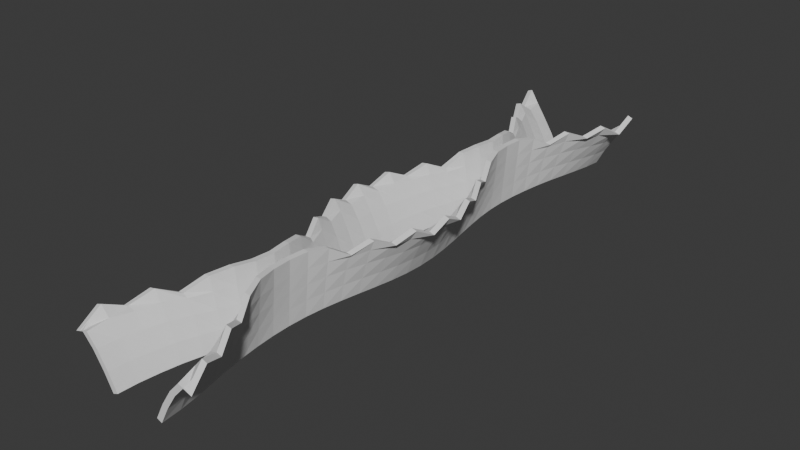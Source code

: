 # Source: steel_grid_floor1.blend  (saved by Blender 4.2.66; exported with 4.5.12 LTS)
import bpy
from mathutils import Matrix  # noqa: F401  (used for matrix-valued properties, if any)

bpy.ops.wm.read_factory_settings(use_empty=True)
scene = bpy.context.scene
scene.name = 'Scene'

# ---- collections
col_collection = bpy.data.collections.new('Collection'); scene.collection.children.link(col_collection)

# ---- world
world_world = bpy.data.worlds.new('World'); scene.world = world_world
world_world.use_nodes = True; world_world.node_tree.nodes.clear()
_N = world_world.node_tree.nodes; _L = world_world.node_tree.links
n0 = _N.new('ShaderNodeOutputWorld'); n0.name = 'World Output'; n0.location = (300, 300)
n1 = _N.new('ShaderNodeBackground'); n1.name = 'Background'; n1.location = (10, 300)
n1.inputs[0].default_value = (0.05088, 0.05088, 0.05088, 1.0)
_L.new(n1.outputs[0], n0.inputs[0])
n0.is_active_output = True
world_world.color = (0.05088, 0.05088, 0.05088)
world_world.sun_shadow_jitter_overblur = 0.0

# ---- meshes
me_cube_001 = bpy.data.meshes.new('Cube.001')
me_cube_001.from_pydata([(-0.009426, -0.0127, -0.01039), (-0.02204, -0.0127, 0.003281), (-0.009426, 0.0127, -0.01034), (-0.02204, 0.0127, 0.01006), (-0.007725, -0.0127, -0.009701), (-0.02034, -0.0127, 0.003968), (-0.007725, 0.0127, -0.009648), (-0.02034, 0.0127, 0.01075), (-0.008176, 7.229e-20, -0.01075), (-0.01878, -3.799e-18, 0.008797), (-0.006435, 2.168e-19, -0.01018), (-0.01701, 5.421e-19, 0.009374), (-0.003926, 0.00635, 0.01131), (-0.0004399, 0.00635, -0.0102), (-0.002307, 0.00635, -0.01024), (-0.001994, 0.00635, 0.01136), (-0.002307, -0.00635, -0.01019), (-0.001994, -0.00635, 0.01141), (-0.003926, -0.00635, 0.01136), (-0.0004399, -0.00635, -0.01015), (-0.01197, 0.009525, 0.00977), (-0.003736, 0.009525, -0.009535), (-0.005538, 0.009525, -0.009818), (-0.01007, 0.009525, 0.01005), (-0.005445, 0.003175, -0.01015), (-0.009901, 0.003175, 0.009654), (-0.01178, 0.003175, 0.009366), (-0.003643, 0.003175, -0.009861), (-0.005538, -0.009525, -0.009749), (-0.01007, -0.009525, 0.007313), (-0.01197, -0.009525, 0.007022), (-0.003736, -0.009525, -0.009466), (-0.01178, -0.003175, 0.009366), (-0.003643, -0.003175, -0.009861), (-0.005445, -0.003175, -0.01015), (-0.009901, -0.003175, 0.009654), (-0.0186, 0.01111, 0.009407), (-0.006361, 0.01111, -0.009338), (-0.008106, 0.01111, -0.009883), (-0.01681, 0.01111, 0.009956), (-0.003155, 0.007938, -0.01018), (-0.004076, 0.007938, 0.01031), (-0.006005, 0.007938, 0.01021), (-0.001306, 0.007938, -0.01008), (-0.006464, 0.004763, 0.01047), (-0.001489, 0.004763, -0.009968), (-0.003335, 0.004763, -0.01008), (-0.004539, 0.004763, 0.01059), (-0.003335, -0.004763, -0.01006), (-0.004539, -0.004763, 0.0106), (-0.006464, -0.004763, 0.01049), (-0.001489, -0.004763, -0.009951), (-0.01678, -0.001588, 0.009096), (-0.005638, -0.001588, -0.01003), (-0.007397, -0.001588, -0.01051), (-0.01497, -0.001588, 0.009581), (-0.006005, -0.007938, 0.0118), (-0.001306, -0.007938, -0.01002), (-0.003155, -0.007938, -0.01011), (-0.004076, -0.007938, 0.0119), (-0.008106, -0.01111, -0.009987), (-0.01681, -0.01111, 0.006823), (-0.0186, -0.01111, 0.006267), (-0.006361, -0.01111, -0.009442), (-0.007397, 0.001588, -0.01051), (-0.01497, 0.001588, 0.009581), (-0.01678, 0.001588, 0.009096), (-0.005638, 0.001588, -0.01003), (-0.01573, -0.0127, 0.0004501), (-0.01573, 0.0127, 0.0005028), (-0.01403, 0.0127, 0.001192), (-0.01403, -0.0127, 0.001139), (-0.01172, 3.686e-18, 0.001137), (-0.01348, -1.54e-18, 0.0005675), (-0.001217, 0.00635, 0.000577), (-0.003117, 0.00635, 0.0005299), (-0.003117, -0.00635, 0.0005839), (-0.001217, -0.00635, 0.0006308), (-0.006905, 0.009525, 0.001684), (-0.008753, 0.009525, 0.001399), (-0.008613, 0.003175, 0.001019), (-0.006772, 0.003175, 0.00131), (-0.008753, -0.009525, 0.00147), (-0.006905, -0.009525, 0.001756), (-0.006772, -0.003175, 0.00131), (-0.008613, -0.003175, 0.001019), (-0.01159, 0.01111, 0.001807), (-0.01335, 0.01111, 0.00126), (-0.00458, 0.007938, 0.0007808), (-0.002691, 0.007938, 0.0008806), (-0.003014, 0.004763, 0.0009573), (-0.004899, 0.004763, 0.0008403), (-0.004899, -0.004763, 0.0008567), (-0.003014, -0.004763, 0.0009732), (-0.0103, -0.001588, 0.001266), (-0.01209, -0.001588, 0.0007812), (-0.002691, -0.007938, 0.0009437), (-0.00458, -0.007938, 0.0008438), (-0.01335, -0.01111, 0.001155), (-0.01159, -0.01111, 0.001703), (-0.01209, 0.001588, 0.0007812), (-0.0103, 0.001588, 0.001266), (-0.0123, 0.0127, -0.004835), (-0.0106, 0.0127, -0.004147), (-0.0106, -0.0127, -0.0042), (-0.008846, 5.421e-19, -0.004464), (-0.01059, 6.753e-19, -0.005031), (-0.0007943, 0.00635, -0.004728), (-0.002676, 0.00635, -0.004773), (-0.002676, -0.00635, -0.004719), (-0.0007943, -0.00635, -0.004674), (-0.005182, 0.009525, -0.003863), (-0.007004, 0.009525, -0.004148), (-0.00689, 0.003175, -0.004501), (-0.00507, 0.003175, -0.004211), (-0.007004, -0.009525, -0.004078), (-0.005182, -0.009525, -0.003792), (-0.00507, -0.003175, -0.004211), (-0.00689, -0.003175, -0.004501), (-0.008745, 0.01111, -0.003702), (-0.0105, 0.01111, -0.004249), (-0.003805, 0.007938, -0.004621), (-0.001937, 0.007938, -0.004522), (-0.002185, 0.004763, -0.004427), (-0.004049, 0.004763, -0.004542), (-0.004049, -0.004763, -0.004526), (-0.002185, -0.004763, -0.004411), (-0.007765, -0.001588, -0.004324), (-0.009536, -0.001588, -0.004807), (-0.001937, -0.007938, -0.00446), (-0.003805, -0.007938, -0.004558), (-0.0105, -0.01111, -0.004354), (-0.008745, -0.01111, -0.003806), (-0.009536, 0.001588, -0.004807), (-0.007765, 0.001588, -0.004324), (-0.0123, -0.0127, -0.004889), (-0.01916, -0.0127, 0.004206), (-0.01916, 0.0127, 0.00559), (-0.01746, 0.0127, 0.006279), (-0.01746, -0.0127, 0.004895), (-0.0146, 6.505e-19, 0.00613), (-0.01636, -6.101e-19, 0.005557), (-0.001639, 0.00635, 0.005882), (-0.003557, 0.00635, 0.005833), (-0.003557, -0.00635, 0.005888), (-0.001639, -0.00635, 0.005937), (-0.008629, 0.009525, 0.006671), (-0.0105, 0.009525, 0.006387), (-0.01034, 0.003175, 0.005988), (-0.008474, 0.003175, 0.006277), (-0.0105, -0.009525, 0.005902), (-0.008629, -0.009525, 0.006188), (-0.008474, -0.003175, 0.006277), (-0.01034, -0.003175, 0.005988), (-0.01443, 0.01111, 0.00673), (-0.01621, 0.01111, 0.006184), (-0.005355, 0.007938, 0.005879), (-0.003444, 0.007938, 0.005979), (-0.003844, 0.004763, 0.006087), (-0.00575, 0.004763, 0.005969), (-0.00575, -0.004763, 0.005985), (-0.003844, -0.004763, 0.006102), (-0.01284, -0.001588, 0.006272), (-0.01464, -0.001588, 0.005788), (-0.003444, -0.007938, 0.006346), (-0.005355, -0.007938, 0.006246), (-0.01621, -0.01111, 0.005478), (-0.01443, -0.01111, 0.006027), (-0.01464, 0.001588, 0.005788), (-0.01284, 0.001588, 0.006272), (-0.0209, 0.01191, 0.00567), (-0.007272, 0.01191, -0.00949), (-0.008991, 0.01191, -0.01013), (-0.01917, 0.01191, 0.00632), (-0.01322, 0.01191, 0.001486), (-0.01494, 0.01191, 0.0008415), (-0.01171, 0.01191, -0.004573), (-0.009985, 0.01191, -0.003929), (-0.01645, 0.01191, 0.005693), (-0.01818, 0.01191, 0.005048), (-0.006895, 0.01032, -0.009833), (-0.01361, 0.01032, 0.007218), (-0.01546, 0.01032, 0.006791), (-0.005122, 0.01032, -0.009418), (-0.01118, 0.01032, 0.001404), (-0.009367, 0.01032, 0.001821), (-0.007058, 0.01032, -0.003738), (-0.008848, 0.01032, -0.004155), (-0.01351, 0.01032, 0.005814), (-0.01168, 0.01032, 0.006232), (-0.008656, 0.008731, 0.006739), (-0.002398, 0.008731, -0.009808), (-0.004226, 0.008731, -0.009981), (-0.006737, 0.008731, 0.006917), (-0.004568, 0.008731, 0.001302), (-0.006441, 0.008731, 0.001125), (-0.005237, 0.008731, -0.004359), (-0.003388, 0.008731, -0.004184), (-0.005748, 0.008731, 0.005701), (-0.007646, 0.008731, 0.005525), (-0.002487, 0.007144, -0.01027), (-0.002435, 0.007144, 0.01144), (-0.004366, 0.007144, 0.01138), (-0.000623, 0.007144, -0.01022), (-0.003426, 0.007144, 0.000557), (-0.001529, 0.007144, 0.0006142), (-0.001036, 0.007144, -0.004719), (-0.002915, 0.007144, -0.004775), (-0.003938, 0.007144, 0.005888), (-0.002021, 0.007144, 0.005947), (-0.004683, 0.005556, 0.01147), (-0.0007554, 0.005556, -0.01009), (-0.002616, 0.005556, -0.01016), (-0.002752, 0.005556, 0.01154), (-0.001754, 0.005556, 0.0007243), (-0.00365, 0.005556, 0.0006574), (-0.003088, 0.005556, -0.004666), (-0.001211, 0.005556, -0.004602), (-0.002296, 0.005556, 0.006051), (-0.004212, 0.005556, 0.005982), (-0.004331, 0.003969, -0.01007), (-0.007052, 0.003969, 0.006718), (-0.008959, 0.003969, 0.006521), (-0.002505, 0.003969, -0.009879), (-0.006645, 0.003969, 0.0009825), (-0.004779, 0.003969, 0.001177), (-0.003542, 0.003969, -0.00428), (-0.005387, 0.003969, -0.004473), (-0.007904, 0.003969, 0.005351), (-0.006015, 0.003969, 0.005545), (-0.01451, 0.002381, 0.006308), (-0.004737, 0.002381, -0.00992), (-0.006516, 0.002381, -0.01031), (-0.01267, 0.002381, 0.006705), (-0.008703, 0.002381, 0.001332), (-0.01051, 0.002381, 0.0009386), (-0.00834, 0.002381, -0.004627), (-0.006546, 0.002381, -0.004234), (-0.01086, 0.002381, 0.005742), (-0.01269, 0.002381, 0.005349), (-0.007975, 0.0007938, -0.01068), (-0.01648, 0.0007938, 0.006331), (-0.01826, 0.0007938, 0.005778), (-0.006229, 0.0007938, -0.01014), (-0.01312, 0.0007938, 0.0006299), (-0.01135, 0.0007938, 0.001177), (-0.008567, 0.0007938, -0.004422), (-0.01032, 0.0007938, -0.004967), (-0.01592, 0.0007938, 0.005012), (-0.01414, 0.0007938, 0.005562), (-0.01826, -0.0007938, 0.005778), (-0.006229, -0.0007938, -0.01014), (-0.007975, -0.0007938, -0.01068), (-0.01648, -0.0007938, 0.006331), (-0.01135, -0.0007938, 0.001177), (-0.01312, -0.0007938, 0.0006299), (-0.01032, -0.0007938, -0.004967), (-0.008567, -0.0007938, -0.004422), (-0.01414, -0.0007938, 0.005562), (-0.01592, -0.0007938, 0.005012), (-0.006516, -0.002381, -0.01031), (-0.01267, -0.002381, 0.006705), (-0.01451, -0.002381, 0.006308), (-0.004737, -0.002381, -0.00992), (-0.01051, -0.002381, 0.0009386), (-0.008703, -0.002381, 0.001332), (-0.006546, -0.002381, -0.004234), (-0.00834, -0.002381, -0.004627), (-0.01269, -0.002381, 0.005349), (-0.01086, -0.002381, 0.005742), (-0.008959, -0.003969, 0.006524), (-0.002505, -0.003969, -0.009876), (-0.004331, -0.003969, -0.01007), (-0.007052, -0.003969, 0.00672), (-0.004779, -0.003969, 0.001179), (-0.006645, -0.003969, 0.000985), (-0.005387, -0.003969, -0.004471), (-0.003542, -0.003969, -0.004277), (-0.006015, -0.003969, 0.005547), (-0.007904, -0.003969, 0.005353), (-0.002616, -0.005556, -0.01012), (-0.002752, -0.005556, 0.01158), (-0.004683, -0.005556, 0.01151), (-0.0007554, -0.005556, -0.01006), (-0.00365, -0.005556, 0.000695), (-0.001754, -0.005556, 0.0007615), (-0.001211, -0.005556, -0.004564), (-0.003088, -0.005556, -0.004629), (-0.004212, -0.005556, 0.00602), (-0.002296, -0.005556, 0.006088), (-0.004366, -0.007144, 0.01145), (-0.000623, -0.007144, -0.01016), (-0.002487, -0.007144, -0.01021), (-0.002435, -0.007144, 0.01151), (-0.001529, -0.007144, 0.0006767), (-0.003426, -0.007144, 0.0006195), (-0.002915, -0.007144, -0.004713), (-0.001036, -0.007144, -0.004658), (-0.002021, -0.007144, 0.006011), (-0.003938, -0.007144, 0.005952), (-0.004226, -0.008731, -0.009927), (-0.006737, -0.008731, 0.01088), (-0.008656, -0.008731, 0.0107), (-0.002398, -0.008731, -0.009754), (-0.006441, -0.008731, 0.001181), (-0.004568, -0.008731, 0.001358), (-0.003388, -0.008731, -0.004129), (-0.005237, -0.008731, -0.004305), (-0.007646, -0.008731, 0.006354), (-0.005748, -0.008731, 0.00653), (-0.01546, -0.01032, 0.009808), (-0.005122, -0.01032, -0.009324), (-0.006895, -0.01032, -0.009739), (-0.01361, -0.01032, 0.01023), (-0.009367, -0.01032, 0.001916), (-0.01118, -0.01032, 0.001498), (-0.008848, -0.01032, -0.004061), (-0.007058, -0.01032, -0.003644), (-0.01168, -0.01032, 0.006903), (-0.01351, -0.01032, 0.006487), (-0.008991, -0.01191, -0.0102), (-0.01917, -0.01191, 0.009312), (-0.0209, -0.01191, 0.008666), (-0.007272, -0.01191, -0.009553), (-0.01494, -0.01191, 0.0007781), (-0.01322, -0.01191, 0.001423), (-0.009985, -0.01191, -0.003992), (-0.01171, -0.01191, -0.004637), (-0.01818, -0.01191, 0.005588), (-0.01645, -0.01191, 0.006232)], [], [(179, 170, 3, 137), (137, 3, 7, 138), (329, 321, 5, 139), (139, 5, 1, 136), (320, 323, 4, 0), (321, 322, 1, 5), (241, 242, 9, 11), (240, 243, 10, 8), (249, 241, 11, 140), (259, 250, 9, 141), (209, 201, 15, 142), (200, 203, 13, 14), (201, 202, 12, 15), (219, 210, 12, 143), (299, 290, 18, 144), (281, 282, 18, 17), (280, 283, 19, 16), (289, 281, 17, 145), (181, 182, 20, 23), (180, 183, 21, 22), (189, 181, 23, 146), (199, 190, 20, 147), (239, 230, 26, 148), (229, 221, 25, 149), (220, 223, 27, 24), (221, 222, 26, 25), (319, 310, 30, 150), (301, 302, 30, 29), (300, 303, 31, 28), (309, 301, 29, 151), (269, 261, 35, 152), (260, 263, 33, 34), (261, 262, 32, 35), (279, 270, 32, 153), (178, 173, 39, 154), (172, 171, 37, 38), (173, 170, 36, 39), (188, 182, 36, 155), (208, 202, 42, 156), (193, 190, 42, 41), (192, 191, 43, 40), (198, 193, 41, 157), (213, 210, 44, 47), (212, 211, 45, 46), (218, 213, 47, 158), (228, 222, 44, 159), (288, 282, 50, 160), (278, 273, 49, 161), (272, 271, 51, 48), (273, 270, 50, 49), (253, 250, 52, 55), (252, 251, 53, 54), (258, 253, 55, 162), (268, 262, 52, 163), (298, 293, 59, 164), (292, 291, 57, 58), (293, 290, 56, 59), (308, 302, 56, 165), (328, 322, 62, 166), (313, 310, 62, 61), (312, 311, 63, 60), (318, 313, 61, 167), (248, 242, 66, 168), (238, 233, 65, 169), (232, 231, 67, 64), (233, 230, 66, 65), (237, 234, 101, 134), (247, 244, 100, 133), (317, 314, 99, 132), (327, 324, 98, 131), (307, 304, 97, 130), (297, 294, 96, 129), (267, 264, 95, 128), (257, 254, 94, 127), (277, 274, 93, 126), (287, 284, 92, 125), (227, 224, 91, 124), (217, 214, 90, 123), (197, 194, 89, 122), (207, 204, 88, 121), (187, 184, 87, 120), (177, 174, 86, 119), (276, 275, 85, 118), (266, 265, 84, 117), (306, 305, 83, 116), (316, 315, 82, 115), (226, 225, 81, 114), (236, 235, 80, 113), (196, 195, 79, 112), (186, 185, 78, 111), (286, 285, 77, 110), (296, 295, 76, 109), (216, 215, 75, 108), (206, 205, 74, 107), (256, 255, 73, 106), (246, 245, 72, 105), (104, 71, 68, 135), (326, 325, 71, 104), (102, 69, 70, 103), (176, 175, 69, 102), (172, 176, 102, 2), (2, 102, 103, 6), (323, 326, 104, 4), (4, 104, 135, 0), (243, 246, 105, 10), (252, 256, 106, 8), (203, 206, 107, 13), (212, 216, 108, 14), (292, 296, 109, 16), (283, 286, 110, 19), (183, 186, 111, 21), (192, 196, 112, 22), (232, 236, 113, 24), (223, 226, 114, 27), (312, 316, 115, 28), (303, 306, 116, 31), (263, 266, 117, 33), (272, 276, 118, 34), (171, 177, 119, 37), (180, 187, 120, 38), (200, 207, 121, 40), (191, 197, 122, 43), (211, 217, 123, 45), (220, 227, 124, 46), (280, 287, 125, 48), (271, 277, 126, 51), (251, 257, 127, 53), (260, 267, 128, 54), (291, 297, 129, 57), (300, 307, 130, 58), (320, 327, 131, 60), (311, 317, 132, 63), (240, 247, 133, 64), (231, 237, 134, 67), (234, 238, 169, 101), (244, 248, 168, 100), (314, 318, 167, 99), (324, 328, 166, 98), (304, 308, 165, 97), (294, 298, 164, 96), (264, 268, 163, 95), (254, 258, 162, 94), (274, 278, 161, 93), (284, 288, 160, 92), (224, 228, 159, 91), (214, 218, 158, 90), (194, 198, 157, 89), (204, 208, 156, 88), (184, 188, 155, 87), (174, 178, 154, 86), (275, 279, 153, 85), (265, 269, 152, 84), (305, 309, 151, 83), (315, 319, 150, 82), (225, 229, 149, 81), (235, 239, 148, 80), (195, 199, 147, 79), (185, 189, 146, 78), (285, 289, 145, 77), (295, 299, 144, 76), (215, 219, 143, 75), (205, 209, 142, 74), (255, 259, 141, 73), (245, 249, 140, 72), (71, 139, 136, 68), (325, 329, 139, 71), (69, 137, 138, 70), (175, 179, 137, 69), (87, 155, 179, 175), (70, 138, 178, 174), (6, 103, 177, 171), (38, 120, 176, 172), (120, 87, 175, 176), (103, 70, 174, 177), (7, 3, 170, 173), (2, 6, 171, 172), (138, 7, 173, 178), (155, 36, 170, 179), (86, 154, 189, 185), (79, 147, 188, 184), (22, 112, 187, 180), (37, 119, 186, 183), (119, 86, 185, 186), (112, 79, 184, 187), (147, 20, 182, 188), (154, 39, 181, 189), (38, 37, 183, 180), (39, 36, 182, 181), (88, 156, 199, 195), (78, 146, 198, 194), (21, 111, 197, 191), (40, 121, 196, 192), (121, 88, 195, 196), (111, 78, 194, 197), (146, 23, 193, 198), (22, 21, 191, 192), (23, 20, 190, 193), (156, 42, 190, 199), (89, 157, 209, 205), (75, 143, 208, 204), (14, 108, 207, 200), (43, 122, 206, 203), (122, 89, 205, 206), (108, 75, 204, 207), (143, 12, 202, 208), (41, 42, 202, 201), (40, 43, 203, 200), (157, 41, 201, 209), (91, 159, 219, 215), (74, 142, 218, 214), (13, 107, 217, 211), (46, 124, 216, 212), (124, 91, 215, 216), (107, 74, 214, 217), (142, 15, 213, 218), (14, 13, 211, 212), (15, 12, 210, 213), (159, 44, 210, 219), (90, 158, 229, 225), (80, 148, 228, 224), (24, 113, 227, 220), (45, 123, 226, 223), (123, 90, 225, 226), (113, 80, 224, 227), (148, 26, 222, 228), (47, 44, 222, 221), (46, 45, 223, 220), (158, 47, 221, 229), (100, 168, 239, 235), (81, 149, 238, 234), (27, 114, 237, 231), (64, 133, 236, 232), (133, 100, 235, 236), (114, 81, 234, 237), (25, 26, 230, 233), (24, 27, 231, 232), (149, 25, 233, 238), (168, 66, 230, 239), (101, 169, 249, 245), (73, 141, 248, 244), (8, 106, 247, 240), (67, 134, 246, 243), (134, 101, 245, 246), (106, 73, 244, 247), (141, 9, 242, 248), (169, 65, 241, 249), (64, 67, 243, 240), (65, 66, 242, 241), (95, 163, 259, 255), (72, 140, 258, 254), (10, 105, 257, 251), (54, 128, 256, 252), (128, 95, 255, 256), (105, 72, 254, 257), (140, 11, 253, 258), (8, 10, 251, 252), (11, 9, 250, 253), (163, 52, 250, 259), (94, 162, 269, 265), (85, 153, 268, 264), (34, 118, 267, 260), (53, 127, 266, 263), (127, 94, 265, 266), (118, 85, 264, 267), (153, 32, 262, 268), (55, 52, 262, 261), (54, 53, 263, 260), (162, 55, 261, 269), (92, 160, 279, 275), (84, 152, 278, 274), (33, 117, 277, 271), (48, 125, 276, 272), (125, 92, 275, 276), (117, 84, 274, 277), (35, 32, 270, 273), (34, 33, 271, 272), (152, 35, 273, 278), (160, 50, 270, 279), (93, 161, 289, 285), (76, 144, 288, 284), (16, 109, 287, 280), (51, 126, 286, 283), (126, 93, 285, 286), (109, 76, 284, 287), (144, 18, 282, 288), (161, 49, 281, 289), (48, 51, 283, 280), (49, 50, 282, 281), (97, 165, 299, 295), (77, 145, 298, 294), (19, 110, 297, 291), (58, 130, 296, 292), (130, 97, 295, 296), (110, 77, 294, 297), (17, 18, 290, 293), (16, 19, 291, 292), (145, 17, 293, 298), (165, 56, 290, 299), (96, 164, 309, 305), (82, 150, 308, 304), (28, 115, 307, 300), (57, 129, 306, 303), (129, 96, 305, 306), (115, 82, 304, 307), (150, 30, 302, 308), (164, 59, 301, 309), (58, 57, 303, 300), (59, 56, 302, 301), (98, 166, 319, 315), (83, 151, 318, 314), (31, 116, 317, 311), (60, 131, 316, 312), (131, 98, 315, 316), (116, 83, 314, 317), (151, 29, 313, 318), (28, 31, 311, 312), (29, 30, 310, 313), (166, 62, 310, 319), (99, 167, 329, 325), (68, 136, 328, 324), (0, 135, 327, 320), (63, 132, 326, 323), (132, 99, 325, 326), (135, 68, 324, 327), (136, 1, 322, 328), (61, 62, 322, 321), (60, 63, 323, 320), (167, 61, 321, 329)])
_uv = me_cube_001.uv_layers.new(name='UVMap')
_uv.uv.foreach_set('vector', [0.5625, 0.2422, 0.625, 0.2422, 0.625, 0.25, 0.5625, 0.25, 0.5625, 0.25, 0.625, 0.25, 0.625, 0.5, 0.5625, 0.5, 0.5625, 0.7422, 0.625, 0.7422, 0.625, 0.75, 0.5625, 0.75, 0.5625, 0.75, 0.625, 0.75, 0.625, 1.0, 0.5625, 1.0, 0.125, 0.7422, 0.375, 0.7422, 0.375, 0.75, 0.125, 0.75, 0.625, 0.7422, 0.875, 0.7422, 0.875, 0.75, 0.625, 0.75, 0.625, 0.6172, 0.875, 0.6172, 0.875, 0.625, 0.625, 0.625, 0.125, 0.6172, 0.375, 0.6172, 0.375, 0.625, 0.125, 0.625, 0.5625, 0.6172, 0.625, 0.6172, 0.625, 0.625, 0.5625, 0.625, 0.5625, 0.1172, 0.625, 0.1172, 0.625, 0.125, 0.5625, 0.125, 0.5625, 0.5547, 0.625, 0.5547, 0.625, 0.5625, 0.5625, 0.5625, 0.125, 0.5547, 0.375, 0.5547, 0.375, 0.5625, 0.125, 0.5625, 0.625, 0.5547, 0.875, 0.5547, 0.875, 0.5625, 0.625, 0.5625, 0.5625, 0.1797, 0.625, 0.1797, 0.625, 0.1875, 0.5625, 0.1875, 0.5625, 0.05469, 0.625, 0.05469, 0.625, 0.0625, 0.5625, 0.0625, 0.625, 0.6797, 0.875, 0.6797, 0.875, 0.6875, 0.625, 0.6875, 0.125, 0.6797, 0.375, 0.6797, 0.375, 0.6875, 0.125, 0.6875, 0.5625, 0.6797, 0.625, 0.6797, 0.625, 0.6875, 0.5625, 0.6875, 0.625, 0.5234, 0.875, 0.5234, 0.875, 0.5312, 0.625, 0.5312, 0.125, 0.5234, 0.375, 0.5234, 0.375, 0.5312, 0.125, 0.5312, 0.5625, 0.5234, 0.625, 0.5234, 0.625, 0.5312, 0.5625, 0.5312, 0.5625, 0.2109, 0.625, 0.2109, 0.625, 0.2188, 0.5625, 0.2188, 0.5625, 0.1484, 0.625, 0.1484, 0.625, 0.1562, 0.5625, 0.1562, 0.5625, 0.5859, 0.625, 0.5859, 0.625, 0.5938, 0.5625, 0.5938, 0.125, 0.5859, 0.375, 0.5859, 0.375, 0.5938, 0.125, 0.5938, 0.625, 0.5859, 0.875, 0.5859, 0.875, 0.5938, 0.625, 0.5938, 0.5625, 0.02344, 0.625, 0.02344, 0.625, 0.03125, 0.5625, 0.03125, 0.625, 0.7109, 0.875, 0.7109, 0.875, 0.7188, 0.625, 0.7188, 0.125, 0.7109, 0.375, 0.7109, 0.375, 0.7188, 0.125, 0.7188, 0.5625, 0.7109, 0.625, 0.7109, 0.625, 0.7188, 0.5625, 0.7188, 0.5625, 0.6484, 0.625, 0.6484, 0.625, 0.6562, 0.5625, 0.6562, 0.125, 0.6484, 0.375, 0.6484, 0.375, 0.6562, 0.125, 0.6562, 0.625, 0.6484, 0.875, 0.6484, 0.875, 0.6562, 0.625, 0.6562, 0.5625, 0.08594, 0.625, 0.08594, 0.625, 0.09375, 0.5625, 0.09375, 0.5625, 0.5078, 0.625, 0.5078, 0.625, 0.5156, 0.5625, 0.5156, 0.125, 0.5078, 0.375, 0.5078, 0.375, 0.5156, 0.125, 0.5156, 0.625, 0.5078, 0.875, 0.5078, 0.875, 0.5156, 0.625, 0.5156, 0.5625, 0.2266, 0.625, 0.2266, 0.625, 0.2344, 0.5625, 0.2344, 0.5625, 0.1953, 0.625, 0.1953, 0.625, 0.2031, 0.5625, 0.2031, 0.625, 0.5391, 0.875, 0.5391, 0.875, 0.5469, 0.625, 0.5469, 0.125, 0.5391, 0.375, 0.5391, 0.375, 0.5469, 0.125, 0.5469, 0.5625, 0.5391, 0.625, 0.5391, 0.625, 0.5469, 0.5625, 0.5469, 0.625, 0.5703, 0.875, 0.5703, 0.875, 0.5781, 0.625, 0.5781, 0.125, 0.5703, 0.375, 0.5703, 0.375, 0.5781, 0.125, 0.5781, 0.5625, 0.5703, 0.625, 0.5703, 0.625, 0.5781, 0.5625, 0.5781, 0.5625, 0.1641, 0.625, 0.1641, 0.625, 0.1719, 0.5625, 0.1719, 0.5625, 0.07031, 0.625, 0.07031, 0.625, 0.07812, 0.5625, 0.07812, 0.5625, 0.6641, 0.625, 0.6641, 0.625, 0.6719, 0.5625, 0.6719, 0.125, 0.6641, 0.375, 0.6641, 0.375, 0.6719, 0.125, 0.6719, 0.625, 0.6641, 0.875, 0.6641, 0.875, 0.6719, 0.625, 0.6719, 0.625, 0.6328, 0.875, 0.6328, 0.875, 0.6406, 0.625, 0.6406, 0.125, 0.6328, 0.375, 0.6328, 0.375, 0.6406, 0.125, 0.6406, 0.5625, 0.6328, 0.625, 0.6328, 0.625, 0.6406, 0.5625, 0.6406, 0.5625, 0.1016, 0.625, 0.1016, 0.625, 0.1094, 0.5625, 0.1094, 0.5625, 0.6953, 0.625, 0.6953, 0.625, 0.7031, 0.5625, 0.7031, 0.125, 0.6953, 0.375, 0.6953, 0.375, 0.7031, 0.125, 0.7031, 0.625, 0.6953, 0.875, 0.6953, 0.875, 0.7031, 0.625, 0.7031, 0.5625, 0.03906, 0.625, 0.03906, 0.625, 0.04688, 0.5625, 0.04688, 0.5625, 0.007812, 0.625, 0.007812, 0.625, 0.01562, 0.5625, 0.01562, 0.625, 0.7266, 0.875, 0.7266, 0.875, 0.7344, 0.625, 0.7344, 0.125, 0.7266, 0.375, 0.7266, 0.375, 0.7344, 0.125, 0.7344, 0.5625, 0.7266, 0.625, 0.7266, 0.625, 0.7344, 0.5625, 0.7344, 0.5625, 0.1328, 0.625, 0.1328, 0.625, 0.1406, 0.5625, 0.1406, 0.5625, 0.6016, 0.625, 0.6016, 0.625, 0.6094, 0.5625, 0.6094, 0.125, 0.6016, 0.375, 0.6016, 0.375, 0.6094, 0.125, 0.6094, 0.625, 0.6016, 0.875, 0.6016, 0.875, 0.6094, 0.625, 0.6094, 0.4375, 0.6016, 0.5, 0.6016, 0.5, 0.6094, 0.4375, 0.6094, 0.4375, 0.1328, 0.5, 0.1328, 0.5, 0.1406, 0.4375, 0.1406, 0.4375, 0.7266, 0.5, 0.7266, 0.5, 0.7344, 0.4375, 0.7344, 0.4375, 0.007812, 0.5, 0.007812, 0.5, 0.01562, 0.4375, 0.01562, 0.4375, 0.03906, 0.5, 0.03906, 0.5, 0.04688, 0.4375, 0.04688, 0.4375, 0.6953, 0.5, 0.6953, 0.5, 0.7031, 0.4375, 0.7031, 0.4375, 0.1016, 0.5, 0.1016, 0.5, 0.1094, 0.4375, 0.1094, 0.4375, 0.6328, 0.5, 0.6328, 0.5, 0.6406, 0.4375, 0.6406, 0.4375, 0.6641, 0.5, 0.6641, 0.5, 0.6719, 0.4375, 0.6719, 0.4375, 0.07031, 0.5, 0.07031, 0.5, 0.07812, 0.4375, 0.07812, 0.4375, 0.1641, 0.5, 0.1641, 0.5, 0.1719, 0.4375, 0.1719, 0.4375, 0.5703, 0.5, 0.5703, 0.5, 0.5781, 0.4375, 0.5781, 0.4375, 0.5391, 0.5, 0.5391, 0.5, 0.5469, 0.4375, 0.5469, 0.4375, 0.1953, 0.5, 0.1953, 0.5, 0.2031, 0.4375, 0.2031, 0.4375, 0.2266, 0.5, 0.2266, 0.5, 0.2344, 0.4375, 0.2344, 0.4375, 0.5078, 0.5, 0.5078, 0.5, 0.5156, 0.4375, 0.5156, 0.4375, 0.08594, 0.5, 0.08594, 0.5, 0.09375, 0.4375, 0.09375, 0.4375, 0.6484, 0.5, 0.6484, 0.5, 0.6562, 0.4375, 0.6562, 0.4375, 0.7109, 0.5, 0.7109, 0.5, 0.7188, 0.4375, 0.7188, 0.4375, 0.02344, 0.5, 0.02344, 0.5, 0.03125, 0.4375, 0.03125, 0.4375, 0.5859, 0.5, 0.5859, 0.5, 0.5938, 0.4375, 0.5938, 0.4375, 0.1484, 0.5, 0.1484, 0.5, 0.1562, 0.4375, 0.1562, 0.4375, 0.2109, 0.5, 0.2109, 0.5, 0.2188, 0.4375, 0.2188, 0.4375, 0.5234, 0.5, 0.5234, 0.5, 0.5312, 0.4375, 0.5312, 0.4375, 0.6797, 0.5, 0.6797, 0.5, 0.6875, 0.4375, 0.6875, 0.4375, 0.05469, 0.5, 0.05469, 0.5, 0.0625, 0.4375, 0.0625, 0.4375, 0.1797, 0.5, 0.1797, 0.5, 0.1875, 0.4375, 0.1875, 0.4375, 0.5547, 0.5, 0.5547, 0.5, 0.5625, 0.4375, 0.5625, 0.4375, 0.1172, 0.5, 0.1172, 0.5, 0.125, 0.4375, 0.125, 0.4375, 0.6172, 0.5, 0.6172, 0.5, 0.625, 0.4375, 0.625, 0.4375, 0.75, 0.5, 0.75, 0.5, 1.0, 0.4375, 1.0, 0.4375, 0.7422, 0.5, 0.7422, 0.5, 0.75, 0.4375, 0.75, 0.4375, 0.25, 0.5, 0.25, 0.5, 0.5, 0.4375, 0.5, 0.4375, 0.2422, 0.5, 0.2422, 0.5, 0.25, 0.4375, 0.25, 0.375, 0.2422, 0.4375, 0.2422, 0.4375, 0.25, 0.375, 0.25, 0.375, 0.25, 0.4375, 0.25, 0.4375, 0.5, 0.375, 0.5, 0.375, 0.7422, 0.4375, 0.7422, 0.4375, 0.75, 0.375, 0.75, 0.375, 0.75, 0.4375, 0.75, 0.4375, 1.0, 0.375, 1.0, 0.375, 0.6172, 0.4375, 0.6172, 0.4375, 0.625, 0.375, 0.625, 0.375, 0.1172, 0.4375, 0.1172, 0.4375, 0.125, 0.375, 0.125, 0.375, 0.5547, 0.4375, 0.5547, 0.4375, 0.5625, 0.375, 0.5625, 0.375, 0.1797, 0.4375, 0.1797, 0.4375, 0.1875, 0.375, 0.1875, 0.375, 0.05469, 0.4375, 0.05469, 0.4375, 0.0625, 0.375, 0.0625, 0.375, 0.6797, 0.4375, 0.6797, 0.4375, 0.6875, 0.375, 0.6875, 0.375, 0.5234, 0.4375, 0.5234, 0.4375, 0.5312, 0.375, 0.5312, 0.375, 0.2109, 0.4375, 0.2109, 0.4375, 0.2188, 0.375, 0.2188, 0.375, 0.1484, 0.4375, 0.1484, 0.4375, 0.1562, 0.375, 0.1562, 0.375, 0.5859, 0.4375, 0.5859, 0.4375, 0.5938, 0.375, 0.5938, 0.375, 0.02344, 0.4375, 0.02344, 0.4375, 0.03125, 0.375, 0.03125, 0.375, 0.7109, 0.4375, 0.7109, 0.4375, 0.7188, 0.375, 0.7188, 0.375, 0.6484, 0.4375, 0.6484, 0.4375, 0.6562, 0.375, 0.6562, 0.375, 0.08594, 0.4375, 0.08594, 0.4375, 0.09375, 0.375, 0.09375, 0.375, 0.5078, 0.4375, 0.5078, 0.4375, 0.5156, 0.375, 0.5156, 0.375, 0.2266, 0.4375, 0.2266, 0.4375, 0.2344, 0.375, 0.2344, 0.375, 0.1953, 0.4375, 0.1953, 0.4375, 0.2031, 0.375, 0.2031, 0.375, 0.5391, 0.4375, 0.5391, 0.4375, 0.5469, 0.375, 0.5469, 0.375, 0.5703, 0.4375, 0.5703, 0.4375, 0.5781, 0.375, 0.5781, 0.375, 0.1641, 0.4375, 0.1641, 0.4375, 0.1719, 0.375, 0.1719, 0.375, 0.07031, 0.4375, 0.07031, 0.4375, 0.07812, 0.375, 0.07812, 0.375, 0.6641, 0.4375, 0.6641, 0.4375, 0.6719, 0.375, 0.6719, 0.375, 0.6328, 0.4375, 0.6328, 0.4375, 0.6406, 0.375, 0.6406, 0.375, 0.1016, 0.4375, 0.1016, 0.4375, 0.1094, 0.375, 0.1094, 0.375, 0.6953, 0.4375, 0.6953, 0.4375, 0.7031, 0.375, 0.7031, 0.375, 0.03906, 0.4375, 0.03906, 0.4375, 0.04688, 0.375, 0.04688, 0.375, 0.007812, 0.4375, 0.007812, 0.4375, 0.01562, 0.375, 0.01562, 0.375, 0.7266, 0.4375, 0.7266, 0.4375, 0.7344, 0.375, 0.7344, 0.375, 0.1328, 0.4375, 0.1328, 0.4375, 0.1406, 0.375, 0.1406, 0.375, 0.6016, 0.4375, 0.6016, 0.4375, 0.6094, 0.375, 0.6094, 0.5, 0.6016, 0.5625, 0.6016, 0.5625, 0.6094, 0.5, 0.6094, 0.5, 0.1328, 0.5625, 0.1328, 0.5625, 0.1406, 0.5, 0.1406, 0.5, 0.7266, 0.5625, 0.7266, 0.5625, 0.7344, 0.5, 0.7344, 0.5, 0.007812, 0.5625, 0.007812, 0.5625, 0.01562, 0.5, 0.01562, 0.5, 0.03906, 0.5625, 0.03906, 0.5625, 0.04688, 0.5, 0.04688, 0.5, 0.6953, 0.5625, 0.6953, 0.5625, 0.7031, 0.5, 0.7031, 0.5, 0.1016, 0.5625, 0.1016, 0.5625, 0.1094, 0.5, 0.1094, 0.5, 0.6328, 0.5625, 0.6328, 0.5625, 0.6406, 0.5, 0.6406, 0.5, 0.6641, 0.5625, 0.6641, 0.5625, 0.6719, 0.5, 0.6719, 0.5, 0.07031, 0.5625, 0.07031, 0.5625, 0.07812, 0.5, 0.07812, 0.5, 0.1641, 0.5625, 0.1641, 0.5625, 0.1719, 0.5, 0.1719, 0.5, 0.5703, 0.5625, 0.5703, 0.5625, 0.5781, 0.5, 0.5781, 0.5, 0.5391, 0.5625, 0.5391, 0.5625, 0.5469, 0.5, 0.5469, 0.5, 0.1953, 0.5625, 0.1953, 0.5625, 0.2031, 0.5, 0.2031, 0.5, 0.2266, 0.5625, 0.2266, 0.5625, 0.2344, 0.5, 0.2344, 0.5, 0.5078, 0.5625, 0.5078, 0.5625, 0.5156, 0.5, 0.5156, 0.5, 0.08594, 0.5625, 0.08594, 0.5625, 0.09375, 0.5, 0.09375, 0.5, 0.6484, 0.5625, 0.6484, 0.5625, 0.6562, 0.5, 0.6562, 0.5, 0.7109, 0.5625, 0.7109, 0.5625, 0.7188, 0.5, 0.7188, 0.5, 0.02344, 0.5625, 0.02344, 0.5625, 0.03125, 0.5, 0.03125, 0.5, 0.5859, 0.5625, 0.5859, 0.5625, 0.5938, 0.5, 0.5938, 0.5, 0.1484, 0.5625, 0.1484, 0.5625, 0.1562, 0.5, 0.1562, 0.5, 0.2109, 0.5625, 0.2109, 0.5625, 0.2188, 0.5, 0.2188, 0.5, 0.5234, 0.5625, 0.5234, 0.5625, 0.5312, 0.5, 0.5312, 0.5, 0.6797, 0.5625, 0.6797, 0.5625, 0.6875, 0.5, 0.6875, 0.5, 0.05469, 0.5625, 0.05469, 0.5625, 0.0625, 0.5, 0.0625, 0.5, 0.1797, 0.5625, 0.1797, 0.5625, 0.1875, 0.5, 0.1875, 0.5, 0.5547, 0.5625, 0.5547, 0.5625, 0.5625, 0.5, 0.5625, 0.5, 0.1172, 0.5625, 0.1172, 0.5625, 0.125, 0.5, 0.125, 0.5, 0.6172, 0.5625, 0.6172, 0.5625, 0.625, 0.5, 0.625, 0.5, 0.75, 0.5625, 0.75, 0.5625, 1.0, 0.5, 1.0, 0.5, 0.7422, 0.5625, 0.7422, 0.5625, 0.75, 0.5, 0.75, 0.5, 0.25, 0.5625, 0.25, 0.5625, 0.5, 0.5, 0.5, 0.5, 0.2422, 0.5625, 0.2422, 0.5625, 0.25, 0.5, 0.25, 0.5, 0.2344, 0.5625, 0.2344, 0.5625, 0.2422, 0.5, 0.2422, 0.5, 0.5, 0.5625, 0.5, 0.5625, 0.5078, 0.5, 0.5078, 0.375, 0.5, 0.4375, 0.5, 0.4375, 0.5078, 0.375, 0.5078, 0.375, 0.2344, 0.4375, 0.2344, 0.4375, 0.2422, 0.375, 0.2422, 0.4375, 0.2344, 0.5, 0.2344, 0.5, 0.2422, 0.4375, 0.2422, 0.4375, 0.5, 0.5, 0.5, 0.5, 0.5078, 0.4375, 0.5078, 0.625, 0.5, 0.875, 0.5, 0.875, 0.5078, 0.625, 0.5078, 0.125, 0.5, 0.375, 0.5, 0.375, 0.5078, 0.125, 0.5078, 0.5625, 0.5, 0.625, 0.5, 0.625, 0.5078, 0.5625, 0.5078, 0.5625, 0.2344, 0.625, 0.2344, 0.625, 0.2422, 0.5625, 0.2422, 0.5, 0.5156, 0.5625, 0.5156, 0.5625, 0.5234, 0.5, 0.5234, 0.5, 0.2188, 0.5625, 0.2188, 0.5625, 0.2266, 0.5, 0.2266, 0.375, 0.2188, 0.4375, 0.2188, 0.4375, 0.2266, 0.375, 0.2266, 0.375, 0.5156, 0.4375, 0.5156, 0.4375, 0.5234, 0.375, 0.5234, 0.4375, 0.5156, 0.5, 0.5156, 0.5, 0.5234, 0.4375, 0.5234, 0.4375, 0.2188, 0.5, 0.2188, 0.5, 0.2266, 0.4375, 0.2266, 0.5625, 0.2188, 0.625, 0.2188, 0.625, 0.2266, 0.5625, 0.2266, 0.5625, 0.5156, 0.625, 0.5156, 0.625, 0.5234, 0.5625, 0.5234, 0.125, 0.5156, 0.375, 0.5156, 0.375, 0.5234, 0.125, 0.5234, 0.625, 0.5156, 0.875, 0.5156, 0.875, 0.5234, 0.625, 0.5234, 0.5, 0.2031, 0.5625, 0.2031, 0.5625, 0.2109, 0.5, 0.2109, 0.5, 0.5312, 0.5625, 0.5312, 0.5625, 0.5391, 0.5, 0.5391, 0.375, 0.5312, 0.4375, 0.5312, 0.4375, 0.5391, 0.375, 0.5391, 0.375, 0.2031, 0.4375, 0.2031, 0.4375, 0.2109, 0.375, 0.2109, 0.4375, 0.2031, 0.5, 0.2031, 0.5, 0.2109, 0.4375, 0.2109, 0.4375, 0.5312, 0.5, 0.5312, 0.5, 0.5391, 0.4375, 0.5391, 0.5625, 0.5312, 0.625, 0.5312, 0.625, 0.5391, 0.5625, 0.5391, 0.125, 0.5312, 0.375, 0.5312, 0.375, 0.5391, 0.125, 0.5391, 0.625, 0.5312, 0.875, 0.5312, 0.875, 0.5391, 0.625, 0.5391, 0.5625, 0.2031, 0.625, 0.2031, 0.625, 0.2109, 0.5625, 0.2109, 0.5, 0.5469, 0.5625, 0.5469, 0.5625, 0.5547, 0.5, 0.5547, 0.5, 0.1875, 0.5625, 0.1875, 0.5625, 0.1953, 0.5, 0.1953, 0.375, 0.1875, 0.4375, 0.1875, 0.4375, 0.1953, 0.375, 0.1953, 0.375, 0.5469, 0.4375, 0.5469, 0.4375, 0.5547, 0.375, 0.5547, 0.4375, 0.5469, 0.5, 0.5469, 0.5, 0.5547, 0.4375, 0.5547, 0.4375, 0.1875, 0.5, 0.1875, 0.5, 0.1953, 0.4375, 0.1953, 0.5625, 0.1875, 0.625, 0.1875, 0.625, 0.1953, 0.5625, 0.1953, 0.625, 0.5469, 0.875, 0.5469, 0.875, 0.5547, 0.625, 0.5547, 0.125, 0.5469, 0.375, 0.5469, 0.375, 0.5547, 0.125, 0.5547, 0.5625, 0.5469, 0.625, 0.5469, 0.625, 0.5547, 0.5625, 0.5547, 0.5, 0.1719, 0.5625, 0.1719, 0.5625, 0.1797, 0.5, 0.1797, 0.5, 0.5625, 0.5625, 0.5625, 0.5625, 0.5703, 0.5, 0.5703, 0.375, 0.5625, 0.4375, 0.5625, 0.4375, 0.5703, 0.375, 0.5703, 0.375, 0.1719, 0.4375, 0.1719, 0.4375, 0.1797, 0.375, 0.1797, 0.4375, 0.1719, 0.5, 0.1719, 0.5, 0.1797, 0.4375, 0.1797, 0.4375, 0.5625, 0.5, 0.5625, 0.5, 0.5703, 0.4375, 0.5703, 0.5625, 0.5625, 0.625, 0.5625, 0.625, 0.5703, 0.5625, 0.5703, 0.125, 0.5625, 0.375, 0.5625, 0.375, 0.5703, 0.125, 0.5703, 0.625, 0.5625, 0.875, 0.5625, 0.875, 0.5703, 0.625, 0.5703, 0.5625, 0.1719, 0.625, 0.1719, 0.625, 0.1797, 0.5625, 0.1797, 0.5, 0.5781, 0.5625, 0.5781, 0.5625, 0.5859, 0.5, 0.5859, 0.5, 0.1562, 0.5625, 0.1562, 0.5625, 0.1641, 0.5, 0.1641, 0.375, 0.1562, 0.4375, 0.1562, 0.4375, 0.1641, 0.375, 0.1641, 0.375, 0.5781, 0.4375, 0.5781, 0.4375, 0.5859, 0.375, 0.5859, 0.4375, 0.5781, 0.5, 0.5781, 0.5, 0.5859, 0.4375, 0.5859, 0.4375, 0.1562, 0.5, 0.1562, 0.5, 0.1641, 0.4375, 0.1641, 0.5625, 0.1562, 0.625, 0.1562, 0.625, 0.1641, 0.5625, 0.1641, 0.625, 0.5781, 0.875, 0.5781, 0.875, 0.5859, 0.625, 0.5859, 0.125, 0.5781, 0.375, 0.5781, 0.375, 0.5859, 0.125, 0.5859, 0.5625, 0.5781, 0.625, 0.5781, 0.625, 0.5859, 0.5625, 0.5859, 0.5, 0.1406, 0.5625, 0.1406, 0.5625, 0.1484, 0.5, 0.1484, 0.5, 0.5938, 0.5625, 0.5938, 0.5625, 0.6016, 0.5, 0.6016, 0.375, 0.5938, 0.4375, 0.5938, 0.4375, 0.6016, 0.375, 0.6016, 0.375, 0.1406, 0.4375, 0.1406, 0.4375, 0.1484, 0.375, 0.1484, 0.4375, 0.1406, 0.5, 0.1406, 0.5, 0.1484, 0.4375, 0.1484, 0.4375, 0.5938, 0.5, 0.5938, 0.5, 0.6016, 0.4375, 0.6016, 0.625, 0.5938, 0.875, 0.5938, 0.875, 0.6016, 0.625, 0.6016, 0.125, 0.5938, 0.375, 0.5938, 0.375, 0.6016, 0.125, 0.6016, 0.5625, 0.5938, 0.625, 0.5938, 0.625, 0.6016, 0.5625, 0.6016, 0.5625, 0.1406, 0.625, 0.1406, 0.625, 0.1484, 0.5625, 0.1484, 0.5, 0.6094, 0.5625, 0.6094, 0.5625, 0.6172, 0.5, 0.6172, 0.5, 0.125, 0.5625, 0.125, 0.5625, 0.1328, 0.5, 0.1328, 0.375, 0.125, 0.4375, 0.125, 0.4375, 0.1328, 0.375, 0.1328, 0.375, 0.6094, 0.4375, 0.6094, 0.4375, 0.6172, 0.375, 0.6172, 0.4375, 0.6094, 0.5, 0.6094, 0.5, 0.6172, 0.4375, 0.6172, 0.4375, 0.125, 0.5, 0.125, 0.5, 0.1328, 0.4375, 0.1328, 0.5625, 0.125, 0.625, 0.125, 0.625, 0.1328, 0.5625, 0.1328, 0.5625, 0.6094, 0.625, 0.6094, 0.625, 0.6172, 0.5625, 0.6172, 0.125, 0.6094, 0.375, 0.6094, 0.375, 0.6172, 0.125, 0.6172, 0.625, 0.6094, 0.875, 0.6094, 0.875, 0.6172, 0.625, 0.6172, 0.5, 0.1094, 0.5625, 0.1094, 0.5625, 0.1172, 0.5, 0.1172, 0.5, 0.625, 0.5625, 0.625, 0.5625, 0.6328, 0.5, 0.6328, 0.375, 0.625, 0.4375, 0.625, 0.4375, 0.6328, 0.375, 0.6328, 0.375, 0.1094, 0.4375, 0.1094, 0.4375, 0.1172, 0.375, 0.1172, 0.4375, 0.1094, 0.5, 0.1094, 0.5, 0.1172, 0.4375, 0.1172, 0.4375, 0.625, 0.5, 0.625, 0.5, 0.6328, 0.4375, 0.6328, 0.5625, 0.625, 0.625, 0.625, 0.625, 0.6328, 0.5625, 0.6328, 0.125, 0.625, 0.375, 0.625, 0.375, 0.6328, 0.125, 0.6328, 0.625, 0.625, 0.875, 0.625, 0.875, 0.6328, 0.625, 0.6328, 0.5625, 0.1094, 0.625, 0.1094, 0.625, 0.1172, 0.5625, 0.1172, 0.5, 0.6406, 0.5625, 0.6406, 0.5625, 0.6484, 0.5, 0.6484, 0.5, 0.09375, 0.5625, 0.09375, 0.5625, 0.1016, 0.5, 0.1016, 0.375, 0.09375, 0.4375, 0.09375, 0.4375, 0.1016, 0.375, 0.1016, 0.375, 0.6406, 0.4375, 0.6406, 0.4375, 0.6484, 0.375, 0.6484, 0.4375, 0.6406, 0.5, 0.6406, 0.5, 0.6484, 0.4375, 0.6484, 0.4375, 0.09375, 0.5, 0.09375, 0.5, 0.1016, 0.4375, 0.1016, 0.5625, 0.09375, 0.625, 0.09375, 0.625, 0.1016, 0.5625, 0.1016, 0.625, 0.6406, 0.875, 0.6406, 0.875, 0.6484, 0.625, 0.6484, 0.125, 0.6406, 0.375, 0.6406, 0.375, 0.6484, 0.125, 0.6484, 0.5625, 0.6406, 0.625, 0.6406, 0.625, 0.6484, 0.5625, 0.6484, 0.5, 0.07812, 0.5625, 0.07812, 0.5625, 0.08594, 0.5, 0.08594, 0.5, 0.6562, 0.5625, 0.6562, 0.5625, 0.6641, 0.5, 0.6641, 0.375, 0.6562, 0.4375, 0.6562, 0.4375, 0.6641, 0.375, 0.6641, 0.375, 0.07812, 0.4375, 0.07812, 0.4375, 0.08594, 0.375, 0.08594, 0.4375, 0.07812, 0.5, 0.07812, 0.5, 0.08594, 0.4375, 0.08594, 0.4375, 0.6562, 0.5, 0.6562, 0.5, 0.6641, 0.4375, 0.6641, 0.625, 0.6562, 0.875, 0.6562, 0.875, 0.6641, 0.625, 0.6641, 0.125, 0.6562, 0.375, 0.6562, 0.375, 0.6641, 0.125, 0.6641, 0.5625, 0.6562, 0.625, 0.6562, 0.625, 0.6641, 0.5625, 0.6641, 0.5625, 0.07812, 0.625, 0.07812, 0.625, 0.08594, 0.5625, 0.08594, 0.5, 0.6719, 0.5625, 0.6719, 0.5625, 0.6797, 0.5, 0.6797, 0.5, 0.0625, 0.5625, 0.0625, 0.5625, 0.07031, 0.5, 0.07031, 0.375, 0.0625, 0.4375, 0.0625, 0.4375, 0.07031, 0.375, 0.07031, 0.375, 0.6719, 0.4375, 0.6719, 0.4375, 0.6797, 0.375, 0.6797, 0.4375, 0.6719, 0.5, 0.6719, 0.5, 0.6797, 0.4375, 0.6797, 0.4375, 0.0625, 0.5, 0.0625, 0.5, 0.07031, 0.4375, 0.07031, 0.5625, 0.0625, 0.625, 0.0625, 0.625, 0.07031, 0.5625, 0.07031, 0.5625, 0.6719, 0.625, 0.6719, 0.625, 0.6797, 0.5625, 0.6797, 0.125, 0.6719, 0.375, 0.6719, 0.375, 0.6797, 0.125, 0.6797, 0.625, 0.6719, 0.875, 0.6719, 0.875, 0.6797, 0.625, 0.6797, 0.5, 0.04688, 0.5625, 0.04688, 0.5625, 0.05469, 0.5, 0.05469, 0.5, 0.6875, 0.5625, 0.6875, 0.5625, 0.6953, 0.5, 0.6953, 0.375, 0.6875, 0.4375, 0.6875, 0.4375, 0.6953, 0.375, 0.6953, 0.375, 0.04688, 0.4375, 0.04688, 0.4375, 0.05469, 0.375, 0.05469, 0.4375, 0.04688, 0.5, 0.04688, 0.5, 0.05469, 0.4375, 0.05469, 0.4375, 0.6875, 0.5, 0.6875, 0.5, 0.6953, 0.4375, 0.6953, 0.625, 0.6875, 0.875, 0.6875, 0.875, 0.6953, 0.625, 0.6953, 0.125, 0.6875, 0.375, 0.6875, 0.375, 0.6953, 0.125, 0.6953, 0.5625, 0.6875, 0.625, 0.6875, 0.625, 0.6953, 0.5625, 0.6953, 0.5625, 0.04688, 0.625, 0.04688, 0.625, 0.05469, 0.5625, 0.05469, 0.5, 0.7031, 0.5625, 0.7031, 0.5625, 0.7109, 0.5, 0.7109, 0.5, 0.03125, 0.5625, 0.03125, 0.5625, 0.03906, 0.5, 0.03906, 0.375, 0.03125, 0.4375, 0.03125, 0.4375, 0.03906, 0.375, 0.03906, 0.375, 0.7031, 0.4375, 0.7031, 0.4375, 0.7109, 0.375, 0.7109, 0.4375, 0.7031, 0.5, 0.7031, 0.5, 0.7109, 0.4375, 0.7109, 0.4375, 0.03125, 0.5, 0.03125, 0.5, 0.03906, 0.4375, 0.03906, 0.5625, 0.03125, 0.625, 0.03125, 0.625, 0.03906, 0.5625, 0.03906, 0.5625, 0.7031, 0.625, 0.7031, 0.625, 0.7109, 0.5625, 0.7109, 0.125, 0.7031, 0.375, 0.7031, 0.375, 0.7109, 0.125, 0.7109, 0.625, 0.7031, 0.875, 0.7031, 0.875, 0.7109, 0.625, 0.7109, 0.5, 0.01562, 0.5625, 0.01562, 0.5625, 0.02344, 0.5, 0.02344, 0.5, 0.7188, 0.5625, 0.7188, 0.5625, 0.7266, 0.5, 0.7266, 0.375, 0.7188, 0.4375, 0.7188, 0.4375, 0.7266, 0.375, 0.7266, 0.375, 0.01562, 0.4375, 0.01562, 0.4375, 0.02344, 0.375, 0.02344, 0.4375, 0.01562, 0.5, 0.01562, 0.5, 0.02344, 0.4375, 0.02344, 0.4375, 0.7188, 0.5, 0.7188, 0.5, 0.7266, 0.4375, 0.7266, 0.5625, 0.7188, 0.625, 0.7188, 0.625, 0.7266, 0.5625, 0.7266, 0.125, 0.7188, 0.375, 0.7188, 0.375, 0.7266, 0.125, 0.7266, 0.625, 0.7188, 0.875, 0.7188, 0.875, 0.7266, 0.625, 0.7266, 0.5625, 0.01562, 0.625, 0.01562, 0.625, 0.02344, 0.5625, 0.02344, 0.5, 0.7344, 0.5625, 0.7344, 0.5625, 0.7422, 0.5, 0.7422, 0.5, 0.0, 0.5625, 0.0, 0.5625, 0.007812, 0.5, 0.007812, 0.375, 0.0, 0.4375, 0.0, 0.4375, 0.007812, 0.375, 0.007812, 0.375, 0.7344, 0.4375, 0.7344, 0.4375, 0.7422, 0.375, 0.7422, 0.4375, 0.7344, 0.5, 0.7344, 0.5, 0.7422, 0.4375, 0.7422, 0.4375, 0.0, 0.5, 0.0, 0.5, 0.007812, 0.4375, 0.007812, 0.5625, 0.0, 0.625, 0.0, 0.625, 0.007812, 0.5625, 0.007812, 0.625, 0.7344, 0.875, 0.7344, 0.875, 0.7422, 0.625, 0.7422, 0.125, 0.7344, 0.375, 0.7344, 0.375, 0.7422, 0.125, 0.7422, 0.5625, 0.7344, 0.625, 0.7344, 0.625, 0.7422, 0.5625, 0.7422])
me_cube_001.update()
me_cube_002 = bpy.data.meshes.new('Cube.002')
me_cube_002.from_pydata([(-0.009426, -0.0127, -0.01039), (-0.02204, -0.0127, 0.003281), (-0.009426, 0.0127, -0.01034), (-0.02204, 0.0127, 0.01006), (-0.007725, -0.0127, -0.009701), (-0.02034, -0.0127, 0.003968), (-0.007725, 0.0127, -0.009648), (-0.02034, 0.0127, 0.01075), (-0.008176, 7.229e-20, -0.01075), (-0.01878, -3.799e-18, 0.008797), (-0.006435, 2.168e-19, -0.01018), (-0.01701, 5.421e-19, 0.009374), (-0.003926, 0.00635, 0.01131), (-0.0004399, 0.00635, -0.0102), (-0.002307, 0.00635, -0.01024), (-0.001994, 0.00635, 0.01136), (-0.002307, -0.00635, -0.01019), (-0.001994, -0.00635, 0.01141), (-0.003926, -0.00635, 0.01136), (-0.0004399, -0.00635, -0.01015), (-0.01197, 0.009525, 0.00977), (-0.003736, 0.009525, -0.009535), (-0.005538, 0.009525, -0.009818), (-0.01007, 0.009525, 0.01005), (-0.005445, 0.003175, -0.01015), (-0.009901, 0.003175, 0.009654), (-0.01178, 0.003175, 0.009366), (-0.003643, 0.003175, -0.009861), (-0.005538, -0.009525, -0.009749), (-0.01007, -0.009525, 0.007313), (-0.01197, -0.009525, 0.007022), (-0.003736, -0.009525, -0.009466), (-0.01178, -0.003175, 0.009366), (-0.003643, -0.003175, -0.009861), (-0.005445, -0.003175, -0.01015), (-0.009901, -0.003175, 0.009654), (-0.0186, 0.01111, 0.009407), (-0.006361, 0.01111, -0.009338), (-0.008106, 0.01111, -0.009883), (-0.01681, 0.01111, 0.009956), (-0.003155, 0.007938, -0.01018), (-0.004076, 0.007938, 0.01031), (-0.006005, 0.007938, 0.01021), (-0.001306, 0.007938, -0.01008), (-0.006464, 0.004763, 0.01047), (-0.001489, 0.004763, -0.009968), (-0.003335, 0.004763, -0.01008), (-0.004539, 0.004763, 0.01059), (-0.003335, -0.004763, -0.01006), (-0.004539, -0.004763, 0.0106), (-0.006464, -0.004763, 0.01049), (-0.001489, -0.004763, -0.009951), (-0.01678, -0.001588, 0.009096), (-0.005638, -0.001588, -0.01003), (-0.007397, -0.001588, -0.01051), (-0.01497, -0.001588, 0.009581), (-0.006005, -0.007938, 0.0118), (-0.001306, -0.007938, -0.01002), (-0.003155, -0.007938, -0.01011), (-0.004076, -0.007938, 0.0119), (-0.008106, -0.01111, -0.009987), (-0.01681, -0.01111, 0.006823), (-0.0186, -0.01111, 0.006267), (-0.006361, -0.01111, -0.009442), (-0.007397, 0.001588, -0.01051), (-0.01497, 0.001588, 0.009581), (-0.01678, 0.001588, 0.009096), (-0.005638, 0.001588, -0.01003), (-0.01573, -0.0127, 0.0004501), (-0.01573, 0.0127, 0.0005028), (-0.01403, 0.0127, 0.001192), (-0.01403, -0.0127, 0.001139), (-0.01172, 3.686e-18, 0.001137), (-0.01348, -1.54e-18, 0.0005675), (-0.001217, 0.00635, 0.000577), (-0.003117, 0.00635, 0.0005299), (-0.003117, -0.00635, 0.0005839), (-0.001217, -0.00635, 0.0006308), (-0.006905, 0.009525, 0.001684), (-0.008753, 0.009525, 0.001399), (-0.008613, 0.003175, 0.001019), (-0.006772, 0.003175, 0.00131), (-0.008753, -0.009525, 0.00147), (-0.006905, -0.009525, 0.001756), (-0.006772, -0.003175, 0.00131), (-0.008613, -0.003175, 0.001019), (-0.01159, 0.01111, 0.001807), (-0.01335, 0.01111, 0.00126), (-0.00458, 0.007938, 0.0007808), (-0.002691, 0.007938, 0.0008806), (-0.003014, 0.004763, 0.0009573), (-0.004899, 0.004763, 0.0008403), (-0.004899, -0.004763, 0.0008567), (-0.003014, -0.004763, 0.0009732), (-0.0103, -0.001588, 0.001266), (-0.01209, -0.001588, 0.0007812), (-0.002691, -0.007938, 0.0009437), (-0.00458, -0.007938, 0.0008438), (-0.01335, -0.01111, 0.001155), (-0.01159, -0.01111, 0.001703), (-0.01209, 0.001588, 0.0007812), (-0.0103, 0.001588, 0.001266), (-0.0123, 0.0127, -0.004835), (-0.0106, 0.0127, -0.004147), (-0.0106, -0.0127, -0.0042), (-0.008846, 5.421e-19, -0.004464), (-0.01059, 6.753e-19, -0.005031), (-0.0007943, 0.00635, -0.004728), (-0.002676, 0.00635, -0.004773), (-0.002676, -0.00635, -0.004719), (-0.0007943, -0.00635, -0.004674), (-0.005182, 0.009525, -0.003863), (-0.007004, 0.009525, -0.004148), (-0.00689, 0.003175, -0.004501), (-0.00507, 0.003175, -0.004211), (-0.007004, -0.009525, -0.004078), (-0.005182, -0.009525, -0.003792), (-0.00507, -0.003175, -0.004211), (-0.00689, -0.003175, -0.004501), (-0.008745, 0.01111, -0.003702), (-0.0105, 0.01111, -0.004249), (-0.003805, 0.007938, -0.004621), (-0.001937, 0.007938, -0.004522), (-0.002185, 0.004763, -0.004427), (-0.004049, 0.004763, -0.004542), (-0.004049, -0.004763, -0.004526), (-0.002185, -0.004763, -0.004411), (-0.007765, -0.001588, -0.004324), (-0.009536, -0.001588, -0.004807), (-0.001937, -0.007938, -0.00446), (-0.003805, -0.007938, -0.004558), (-0.0105, -0.01111, -0.004354), (-0.008745, -0.01111, -0.003806), (-0.009536, 0.001588, -0.004807), (-0.007765, 0.001588, -0.004324), (-0.0123, -0.0127, -0.004889), (-0.01916, -0.0127, 0.004206), (-0.01916, 0.0127, 0.00559), (-0.01746, 0.0127, 0.006279), (-0.01746, -0.0127, 0.004895), (-0.0146, 6.505e-19, 0.00613), (-0.01636, -6.101e-19, 0.005557), (-0.001639, 0.00635, 0.005882), (-0.003557, 0.00635, 0.005833), (-0.003557, -0.00635, 0.005888), (-0.001639, -0.00635, 0.005937), (-0.008629, 0.009525, 0.006671), (-0.0105, 0.009525, 0.006387), (-0.01034, 0.003175, 0.005988), (-0.008474, 0.003175, 0.006277), (-0.0105, -0.009525, 0.005902), (-0.008629, -0.009525, 0.006188), (-0.008474, -0.003175, 0.006277), (-0.01034, -0.003175, 0.005988), (-0.01443, 0.01111, 0.00673), (-0.01621, 0.01111, 0.006184), (-0.005355, 0.007938, 0.005879), (-0.003444, 0.007938, 0.005979), (-0.003844, 0.004763, 0.006087), (-0.00575, 0.004763, 0.005969), (-0.00575, -0.004763, 0.005985), (-0.003844, -0.004763, 0.006102), (-0.01284, -0.001588, 0.006272), (-0.01464, -0.001588, 0.005788), (-0.003444, -0.007938, 0.006346), (-0.005355, -0.007938, 0.006246), (-0.01621, -0.01111, 0.005478), (-0.01443, -0.01111, 0.006027), (-0.01464, 0.001588, 0.005788), (-0.01284, 0.001588, 0.006272), (-0.0209, 0.01191, 0.00567), (-0.007272, 0.01191, -0.00949), (-0.008991, 0.01191, -0.01013), (-0.01917, 0.01191, 0.00632), (-0.01322, 0.01191, 0.001486), (-0.01494, 0.01191, 0.0008415), (-0.01171, 0.01191, -0.004573), (-0.009985, 0.01191, -0.003929), (-0.01645, 0.01191, 0.005693), (-0.01818, 0.01191, 0.005048), (-0.006895, 0.01032, -0.009833), (-0.01361, 0.01032, 0.007218), (-0.01546, 0.01032, 0.006791), (-0.005122, 0.01032, -0.009418), (-0.01118, 0.01032, 0.001404), (-0.009367, 0.01032, 0.001821), (-0.007058, 0.01032, -0.003738), (-0.008848, 0.01032, -0.004155), (-0.01351, 0.01032, 0.005814), (-0.01168, 0.01032, 0.006232), (-0.008656, 0.008731, 0.006739), (-0.002398, 0.008731, -0.009808), (-0.004226, 0.008731, -0.009981), (-0.006737, 0.008731, 0.006917), (-0.004568, 0.008731, 0.001302), (-0.006441, 0.008731, 0.001125), (-0.005237, 0.008731, -0.004359), (-0.003388, 0.008731, -0.004184), (-0.005748, 0.008731, 0.005701), (-0.007646, 0.008731, 0.005525), (-0.002487, 0.007144, -0.01027), (-0.002435, 0.007144, 0.01144), (-0.004366, 0.007144, 0.01138), (-0.000623, 0.007144, -0.01022), (-0.003426, 0.007144, 0.000557), (-0.001529, 0.007144, 0.0006142), (-0.001036, 0.007144, -0.004719), (-0.002915, 0.007144, -0.004775), (-0.003938, 0.007144, 0.005888), (-0.002021, 0.007144, 0.005947), (-0.004683, 0.005556, 0.01147), (-0.0007554, 0.005556, -0.01009), (-0.002616, 0.005556, -0.01016), (-0.002752, 0.005556, 0.01154), (-0.001754, 0.005556, 0.0007243), (-0.00365, 0.005556, 0.0006574), (-0.003088, 0.005556, -0.004666), (-0.001211, 0.005556, -0.004602), (-0.002296, 0.005556, 0.006051), (-0.004212, 0.005556, 0.005982), (-0.004331, 0.003969, -0.01007), (-0.007052, 0.003969, 0.006718), (-0.008959, 0.003969, 0.006521), (-0.002505, 0.003969, -0.009879), (-0.006645, 0.003969, 0.0009825), (-0.004779, 0.003969, 0.001177), (-0.003542, 0.003969, -0.00428), (-0.005387, 0.003969, -0.004473), (-0.007904, 0.003969, 0.005351), (-0.006015, 0.003969, 0.005545), (-0.01451, 0.002381, 0.006308), (-0.004737, 0.002381, -0.00992), (-0.006516, 0.002381, -0.01031), (-0.01267, 0.002381, 0.006705), (-0.008703, 0.002381, 0.001332), (-0.01051, 0.002381, 0.0009386), (-0.00834, 0.002381, -0.004627), (-0.006546, 0.002381, -0.004234), (-0.01086, 0.002381, 0.005742), (-0.01269, 0.002381, 0.005349), (-0.007975, 0.0007938, -0.01068), (-0.01648, 0.0007938, 0.006331), (-0.01826, 0.0007938, 0.005778), (-0.006229, 0.0007938, -0.01014), (-0.01312, 0.0007938, 0.0006299), (-0.01135, 0.0007938, 0.001177), (-0.008567, 0.0007938, -0.004422), (-0.01032, 0.0007938, -0.004967), (-0.01592, 0.0007938, 0.005012), (-0.01414, 0.0007938, 0.005562), (-0.01826, -0.0007938, 0.005778), (-0.006229, -0.0007938, -0.01014), (-0.007975, -0.0007938, -0.01068), (-0.01648, -0.0007938, 0.006331), (-0.01135, -0.0007938, 0.001177), (-0.01312, -0.0007938, 0.0006299), (-0.01032, -0.0007938, -0.004967), (-0.008567, -0.0007938, -0.004422), (-0.01414, -0.0007938, 0.005562), (-0.01592, -0.0007938, 0.005012), (-0.006516, -0.002381, -0.01031), (-0.01267, -0.002381, 0.006705), (-0.01451, -0.002381, 0.006308), (-0.004737, -0.002381, -0.00992), (-0.01051, -0.002381, 0.0009386), (-0.008703, -0.002381, 0.001332), (-0.006546, -0.002381, -0.004234), (-0.00834, -0.002381, -0.004627), (-0.01269, -0.002381, 0.005349), (-0.01086, -0.002381, 0.005742), (-0.008959, -0.003969, 0.006524), (-0.002505, -0.003969, -0.009876), (-0.004331, -0.003969, -0.01007), (-0.007052, -0.003969, 0.00672), (-0.004779, -0.003969, 0.001179), (-0.006645, -0.003969, 0.000985), (-0.005387, -0.003969, -0.004471), (-0.003542, -0.003969, -0.004277), (-0.006015, -0.003969, 0.005547), (-0.007904, -0.003969, 0.005353), (-0.002616, -0.005556, -0.01012), (-0.002752, -0.005556, 0.01158), (-0.004683, -0.005556, 0.01151), (-0.0007554, -0.005556, -0.01006), (-0.00365, -0.005556, 0.000695), (-0.001754, -0.005556, 0.0007615), (-0.001211, -0.005556, -0.004564), (-0.003088, -0.005556, -0.004629), (-0.004212, -0.005556, 0.00602), (-0.002296, -0.005556, 0.006088), (-0.004366, -0.007144, 0.01145), (-0.000623, -0.007144, -0.01016), (-0.002487, -0.007144, -0.01021), (-0.002435, -0.007144, 0.01151), (-0.001529, -0.007144, 0.0006767), (-0.003426, -0.007144, 0.0006195), (-0.002915, -0.007144, -0.004713), (-0.001036, -0.007144, -0.004658), (-0.002021, -0.007144, 0.006011), (-0.003938, -0.007144, 0.005952), (-0.004226, -0.008731, -0.009927), (-0.006737, -0.008731, 0.01088), (-0.008656, -0.008731, 0.0107), (-0.002398, -0.008731, -0.009754), (-0.006441, -0.008731, 0.001181), (-0.004568, -0.008731, 0.001358), (-0.003388, -0.008731, -0.004129), (-0.005237, -0.008731, -0.004305), (-0.007646, -0.008731, 0.006354), (-0.005748, -0.008731, 0.00653), (-0.01546, -0.01032, 0.009808), (-0.005122, -0.01032, -0.009324), (-0.006895, -0.01032, -0.009739), (-0.01361, -0.01032, 0.01023), (-0.009367, -0.01032, 0.001916), (-0.01118, -0.01032, 0.001498), (-0.008848, -0.01032, -0.004061), (-0.007058, -0.01032, -0.003644), (-0.01168, -0.01032, 0.006903), (-0.01351, -0.01032, 0.006487), (-0.008991, -0.01191, -0.0102), (-0.01917, -0.01191, 0.009312), (-0.0209, -0.01191, 0.008666), (-0.007272, -0.01191, -0.009553), (-0.01494, -0.01191, 0.0007781), (-0.01322, -0.01191, 0.001423), (-0.009985, -0.01191, -0.003992), (-0.01171, -0.01191, -0.004637), (-0.01818, -0.01191, 0.005588), (-0.01645, -0.01191, 0.006232)], [], [(179, 170, 3, 137), (137, 3, 7, 138), (329, 321, 5, 139), (139, 5, 1, 136), (320, 323, 4, 0), (321, 322, 1, 5), (241, 242, 9, 11), (240, 243, 10, 8), (249, 241, 11, 140), (259, 250, 9, 141), (209, 201, 15, 142), (200, 203, 13, 14), (201, 202, 12, 15), (219, 210, 12, 143), (299, 290, 18, 144), (281, 282, 18, 17), (280, 283, 19, 16), (289, 281, 17, 145), (181, 182, 20, 23), (180, 183, 21, 22), (189, 181, 23, 146), (199, 190, 20, 147), (239, 230, 26, 148), (229, 221, 25, 149), (220, 223, 27, 24), (221, 222, 26, 25), (319, 310, 30, 150), (301, 302, 30, 29), (300, 303, 31, 28), (309, 301, 29, 151), (269, 261, 35, 152), (260, 263, 33, 34), (261, 262, 32, 35), (279, 270, 32, 153), (178, 173, 39, 154), (172, 171, 37, 38), (173, 170, 36, 39), (188, 182, 36, 155), (208, 202, 42, 156), (193, 190, 42, 41), (192, 191, 43, 40), (198, 193, 41, 157), (213, 210, 44, 47), (212, 211, 45, 46), (218, 213, 47, 158), (228, 222, 44, 159), (288, 282, 50, 160), (278, 273, 49, 161), (272, 271, 51, 48), (273, 270, 50, 49), (253, 250, 52, 55), (252, 251, 53, 54), (258, 253, 55, 162), (268, 262, 52, 163), (298, 293, 59, 164), (292, 291, 57, 58), (293, 290, 56, 59), (308, 302, 56, 165), (328, 322, 62, 166), (313, 310, 62, 61), (312, 311, 63, 60), (318, 313, 61, 167), (248, 242, 66, 168), (238, 233, 65, 169), (232, 231, 67, 64), (233, 230, 66, 65), (237, 234, 101, 134), (247, 244, 100, 133), (317, 314, 99, 132), (327, 324, 98, 131), (307, 304, 97, 130), (297, 294, 96, 129), (267, 264, 95, 128), (257, 254, 94, 127), (277, 274, 93, 126), (287, 284, 92, 125), (227, 224, 91, 124), (217, 214, 90, 123), (197, 194, 89, 122), (207, 204, 88, 121), (187, 184, 87, 120), (177, 174, 86, 119), (276, 275, 85, 118), (266, 265, 84, 117), (306, 305, 83, 116), (316, 315, 82, 115), (226, 225, 81, 114), (236, 235, 80, 113), (196, 195, 79, 112), (186, 185, 78, 111), (286, 285, 77, 110), (296, 295, 76, 109), (216, 215, 75, 108), (206, 205, 74, 107), (256, 255, 73, 106), (246, 245, 72, 105), (104, 71, 68, 135), (326, 325, 71, 104), (102, 69, 70, 103), (176, 175, 69, 102), (172, 176, 102, 2), (2, 102, 103, 6), (323, 326, 104, 4), (4, 104, 135, 0), (243, 246, 105, 10), (252, 256, 106, 8), (203, 206, 107, 13), (212, 216, 108, 14), (292, 296, 109, 16), (283, 286, 110, 19), (183, 186, 111, 21), (192, 196, 112, 22), (232, 236, 113, 24), (223, 226, 114, 27), (312, 316, 115, 28), (303, 306, 116, 31), (263, 266, 117, 33), (272, 276, 118, 34), (171, 177, 119, 37), (180, 187, 120, 38), (200, 207, 121, 40), (191, 197, 122, 43), (211, 217, 123, 45), (220, 227, 124, 46), (280, 287, 125, 48), (271, 277, 126, 51), (251, 257, 127, 53), (260, 267, 128, 54), (291, 297, 129, 57), (300, 307, 130, 58), (320, 327, 131, 60), (311, 317, 132, 63), (240, 247, 133, 64), (231, 237, 134, 67), (234, 238, 169, 101), (244, 248, 168, 100), (314, 318, 167, 99), (324, 328, 166, 98), (304, 308, 165, 97), (294, 298, 164, 96), (264, 268, 163, 95), (254, 258, 162, 94), (274, 278, 161, 93), (284, 288, 160, 92), (224, 228, 159, 91), (214, 218, 158, 90), (194, 198, 157, 89), (204, 208, 156, 88), (184, 188, 155, 87), (174, 178, 154, 86), (275, 279, 153, 85), (265, 269, 152, 84), (305, 309, 151, 83), (315, 319, 150, 82), (225, 229, 149, 81), (235, 239, 148, 80), (195, 199, 147, 79), (185, 189, 146, 78), (285, 289, 145, 77), (295, 299, 144, 76), (215, 219, 143, 75), (205, 209, 142, 74), (255, 259, 141, 73), (245, 249, 140, 72), (71, 139, 136, 68), (325, 329, 139, 71), (69, 137, 138, 70), (175, 179, 137, 69), (87, 155, 179, 175), (70, 138, 178, 174), (6, 103, 177, 171), (38, 120, 176, 172), (120, 87, 175, 176), (103, 70, 174, 177), (7, 3, 170, 173), (2, 6, 171, 172), (138, 7, 173, 178), (155, 36, 170, 179), (86, 154, 189, 185), (79, 147, 188, 184), (22, 112, 187, 180), (37, 119, 186, 183), (119, 86, 185, 186), (112, 79, 184, 187), (147, 20, 182, 188), (154, 39, 181, 189), (38, 37, 183, 180), (39, 36, 182, 181), (88, 156, 199, 195), (78, 146, 198, 194), (21, 111, 197, 191), (40, 121, 196, 192), (121, 88, 195, 196), (111, 78, 194, 197), (146, 23, 193, 198), (22, 21, 191, 192), (23, 20, 190, 193), (156, 42, 190, 199), (89, 157, 209, 205), (75, 143, 208, 204), (14, 108, 207, 200), (43, 122, 206, 203), (122, 89, 205, 206), (108, 75, 204, 207), (143, 12, 202, 208), (41, 42, 202, 201), (40, 43, 203, 200), (157, 41, 201, 209), (91, 159, 219, 215), (74, 142, 218, 214), (13, 107, 217, 211), (46, 124, 216, 212), (124, 91, 215, 216), (107, 74, 214, 217), (142, 15, 213, 218), (14, 13, 211, 212), (15, 12, 210, 213), (159, 44, 210, 219), (90, 158, 229, 225), (80, 148, 228, 224), (24, 113, 227, 220), (45, 123, 226, 223), (123, 90, 225, 226), (113, 80, 224, 227), (148, 26, 222, 228), (47, 44, 222, 221), (46, 45, 223, 220), (158, 47, 221, 229), (100, 168, 239, 235), (81, 149, 238, 234), (27, 114, 237, 231), (64, 133, 236, 232), (133, 100, 235, 236), (114, 81, 234, 237), (25, 26, 230, 233), (24, 27, 231, 232), (149, 25, 233, 238), (168, 66, 230, 239), (101, 169, 249, 245), (73, 141, 248, 244), (8, 106, 247, 240), (67, 134, 246, 243), (134, 101, 245, 246), (106, 73, 244, 247), (141, 9, 242, 248), (169, 65, 241, 249), (64, 67, 243, 240), (65, 66, 242, 241), (95, 163, 259, 255), (72, 140, 258, 254), (10, 105, 257, 251), (54, 128, 256, 252), (128, 95, 255, 256), (105, 72, 254, 257), (140, 11, 253, 258), (8, 10, 251, 252), (11, 9, 250, 253), (163, 52, 250, 259), (94, 162, 269, 265), (85, 153, 268, 264), (34, 118, 267, 260), (53, 127, 266, 263), (127, 94, 265, 266), (118, 85, 264, 267), (153, 32, 262, 268), (55, 52, 262, 261), (54, 53, 263, 260), (162, 55, 261, 269), (92, 160, 279, 275), (84, 152, 278, 274), (33, 117, 277, 271), (48, 125, 276, 272), (125, 92, 275, 276), (117, 84, 274, 277), (35, 32, 270, 273), (34, 33, 271, 272), (152, 35, 273, 278), (160, 50, 270, 279), (93, 161, 289, 285), (76, 144, 288, 284), (16, 109, 287, 280), (51, 126, 286, 283), (126, 93, 285, 286), (109, 76, 284, 287), (144, 18, 282, 288), (161, 49, 281, 289), (48, 51, 283, 280), (49, 50, 282, 281), (97, 165, 299, 295), (77, 145, 298, 294), (19, 110, 297, 291), (58, 130, 296, 292), (130, 97, 295, 296), (110, 77, 294, 297), (17, 18, 290, 293), (16, 19, 291, 292), (145, 17, 293, 298), (165, 56, 290, 299), (96, 164, 309, 305), (82, 150, 308, 304), (28, 115, 307, 300), (57, 129, 306, 303), (129, 96, 305, 306), (115, 82, 304, 307), (150, 30, 302, 308), (164, 59, 301, 309), (58, 57, 303, 300), (59, 56, 302, 301), (98, 166, 319, 315), (83, 151, 318, 314), (31, 116, 317, 311), (60, 131, 316, 312), (131, 98, 315, 316), (116, 83, 314, 317), (151, 29, 313, 318), (28, 31, 311, 312), (29, 30, 310, 313), (166, 62, 310, 319), (99, 167, 329, 325), (68, 136, 328, 324), (0, 135, 327, 320), (63, 132, 326, 323), (132, 99, 325, 326), (135, 68, 324, 327), (136, 1, 322, 328), (61, 62, 322, 321), (60, 63, 323, 320), (167, 61, 321, 329)])
_uv = me_cube_002.uv_layers.new(name='UVMap')
_uv.uv.foreach_set('vector', [0.5625, 0.2422, 0.625, 0.2422, 0.625, 0.25, 0.5625, 0.25, 0.5625, 0.25, 0.625, 0.25, 0.625, 0.5, 0.5625, 0.5, 0.5625, 0.7422, 0.625, 0.7422, 0.625, 0.75, 0.5625, 0.75, 0.5625, 0.75, 0.625, 0.75, 0.625, 1.0, 0.5625, 1.0, 0.125, 0.7422, 0.375, 0.7422, 0.375, 0.75, 0.125, 0.75, 0.625, 0.7422, 0.875, 0.7422, 0.875, 0.75, 0.625, 0.75, 0.625, 0.6172, 0.875, 0.6172, 0.875, 0.625, 0.625, 0.625, 0.125, 0.6172, 0.375, 0.6172, 0.375, 0.625, 0.125, 0.625, 0.5625, 0.6172, 0.625, 0.6172, 0.625, 0.625, 0.5625, 0.625, 0.5625, 0.1172, 0.625, 0.1172, 0.625, 0.125, 0.5625, 0.125, 0.5625, 0.5547, 0.625, 0.5547, 0.625, 0.5625, 0.5625, 0.5625, 0.125, 0.5547, 0.375, 0.5547, 0.375, 0.5625, 0.125, 0.5625, 0.625, 0.5547, 0.875, 0.5547, 0.875, 0.5625, 0.625, 0.5625, 0.5625, 0.1797, 0.625, 0.1797, 0.625, 0.1875, 0.5625, 0.1875, 0.5625, 0.05469, 0.625, 0.05469, 0.625, 0.0625, 0.5625, 0.0625, 0.625, 0.6797, 0.875, 0.6797, 0.875, 0.6875, 0.625, 0.6875, 0.125, 0.6797, 0.375, 0.6797, 0.375, 0.6875, 0.125, 0.6875, 0.5625, 0.6797, 0.625, 0.6797, 0.625, 0.6875, 0.5625, 0.6875, 0.625, 0.5234, 0.875, 0.5234, 0.875, 0.5312, 0.625, 0.5312, 0.125, 0.5234, 0.375, 0.5234, 0.375, 0.5312, 0.125, 0.5312, 0.5625, 0.5234, 0.625, 0.5234, 0.625, 0.5312, 0.5625, 0.5312, 0.5625, 0.2109, 0.625, 0.2109, 0.625, 0.2188, 0.5625, 0.2188, 0.5625, 0.1484, 0.625, 0.1484, 0.625, 0.1562, 0.5625, 0.1562, 0.5625, 0.5859, 0.625, 0.5859, 0.625, 0.5938, 0.5625, 0.5938, 0.125, 0.5859, 0.375, 0.5859, 0.375, 0.5938, 0.125, 0.5938, 0.625, 0.5859, 0.875, 0.5859, 0.875, 0.5938, 0.625, 0.5938, 0.5625, 0.02344, 0.625, 0.02344, 0.625, 0.03125, 0.5625, 0.03125, 0.625, 0.7109, 0.875, 0.7109, 0.875, 0.7188, 0.625, 0.7188, 0.125, 0.7109, 0.375, 0.7109, 0.375, 0.7188, 0.125, 0.7188, 0.5625, 0.7109, 0.625, 0.7109, 0.625, 0.7188, 0.5625, 0.7188, 0.5625, 0.6484, 0.625, 0.6484, 0.625, 0.6562, 0.5625, 0.6562, 0.125, 0.6484, 0.375, 0.6484, 0.375, 0.6562, 0.125, 0.6562, 0.625, 0.6484, 0.875, 0.6484, 0.875, 0.6562, 0.625, 0.6562, 0.5625, 0.08594, 0.625, 0.08594, 0.625, 0.09375, 0.5625, 0.09375, 0.5625, 0.5078, 0.625, 0.5078, 0.625, 0.5156, 0.5625, 0.5156, 0.125, 0.5078, 0.375, 0.5078, 0.375, 0.5156, 0.125, 0.5156, 0.625, 0.5078, 0.875, 0.5078, 0.875, 0.5156, 0.625, 0.5156, 0.5625, 0.2266, 0.625, 0.2266, 0.625, 0.2344, 0.5625, 0.2344, 0.5625, 0.1953, 0.625, 0.1953, 0.625, 0.2031, 0.5625, 0.2031, 0.625, 0.5391, 0.875, 0.5391, 0.875, 0.5469, 0.625, 0.5469, 0.125, 0.5391, 0.375, 0.5391, 0.375, 0.5469, 0.125, 0.5469, 0.5625, 0.5391, 0.625, 0.5391, 0.625, 0.5469, 0.5625, 0.5469, 0.625, 0.5703, 0.875, 0.5703, 0.875, 0.5781, 0.625, 0.5781, 0.125, 0.5703, 0.375, 0.5703, 0.375, 0.5781, 0.125, 0.5781, 0.5625, 0.5703, 0.625, 0.5703, 0.625, 0.5781, 0.5625, 0.5781, 0.5625, 0.1641, 0.625, 0.1641, 0.625, 0.1719, 0.5625, 0.1719, 0.5625, 0.07031, 0.625, 0.07031, 0.625, 0.07812, 0.5625, 0.07812, 0.5625, 0.6641, 0.625, 0.6641, 0.625, 0.6719, 0.5625, 0.6719, 0.125, 0.6641, 0.375, 0.6641, 0.375, 0.6719, 0.125, 0.6719, 0.625, 0.6641, 0.875, 0.6641, 0.875, 0.6719, 0.625, 0.6719, 0.625, 0.6328, 0.875, 0.6328, 0.875, 0.6406, 0.625, 0.6406, 0.125, 0.6328, 0.375, 0.6328, 0.375, 0.6406, 0.125, 0.6406, 0.5625, 0.6328, 0.625, 0.6328, 0.625, 0.6406, 0.5625, 0.6406, 0.5625, 0.1016, 0.625, 0.1016, 0.625, 0.1094, 0.5625, 0.1094, 0.5625, 0.6953, 0.625, 0.6953, 0.625, 0.7031, 0.5625, 0.7031, 0.125, 0.6953, 0.375, 0.6953, 0.375, 0.7031, 0.125, 0.7031, 0.625, 0.6953, 0.875, 0.6953, 0.875, 0.7031, 0.625, 0.7031, 0.5625, 0.03906, 0.625, 0.03906, 0.625, 0.04688, 0.5625, 0.04688, 0.5625, 0.007812, 0.625, 0.007812, 0.625, 0.01562, 0.5625, 0.01562, 0.625, 0.7266, 0.875, 0.7266, 0.875, 0.7344, 0.625, 0.7344, 0.125, 0.7266, 0.375, 0.7266, 0.375, 0.7344, 0.125, 0.7344, 0.5625, 0.7266, 0.625, 0.7266, 0.625, 0.7344, 0.5625, 0.7344, 0.5625, 0.1328, 0.625, 0.1328, 0.625, 0.1406, 0.5625, 0.1406, 0.5625, 0.6016, 0.625, 0.6016, 0.625, 0.6094, 0.5625, 0.6094, 0.125, 0.6016, 0.375, 0.6016, 0.375, 0.6094, 0.125, 0.6094, 0.625, 0.6016, 0.875, 0.6016, 0.875, 0.6094, 0.625, 0.6094, 0.4375, 0.6016, 0.5, 0.6016, 0.5, 0.6094, 0.4375, 0.6094, 0.4375, 0.1328, 0.5, 0.1328, 0.5, 0.1406, 0.4375, 0.1406, 0.4375, 0.7266, 0.5, 0.7266, 0.5, 0.7344, 0.4375, 0.7344, 0.4375, 0.007812, 0.5, 0.007812, 0.5, 0.01562, 0.4375, 0.01562, 0.4375, 0.03906, 0.5, 0.03906, 0.5, 0.04688, 0.4375, 0.04688, 0.4375, 0.6953, 0.5, 0.6953, 0.5, 0.7031, 0.4375, 0.7031, 0.4375, 0.1016, 0.5, 0.1016, 0.5, 0.1094, 0.4375, 0.1094, 0.4375, 0.6328, 0.5, 0.6328, 0.5, 0.6406, 0.4375, 0.6406, 0.4375, 0.6641, 0.5, 0.6641, 0.5, 0.6719, 0.4375, 0.6719, 0.4375, 0.07031, 0.5, 0.07031, 0.5, 0.07812, 0.4375, 0.07812, 0.4375, 0.1641, 0.5, 0.1641, 0.5, 0.1719, 0.4375, 0.1719, 0.4375, 0.5703, 0.5, 0.5703, 0.5, 0.5781, 0.4375, 0.5781, 0.4375, 0.5391, 0.5, 0.5391, 0.5, 0.5469, 0.4375, 0.5469, 0.4375, 0.1953, 0.5, 0.1953, 0.5, 0.2031, 0.4375, 0.2031, 0.4375, 0.2266, 0.5, 0.2266, 0.5, 0.2344, 0.4375, 0.2344, 0.4375, 0.5078, 0.5, 0.5078, 0.5, 0.5156, 0.4375, 0.5156, 0.4375, 0.08594, 0.5, 0.08594, 0.5, 0.09375, 0.4375, 0.09375, 0.4375, 0.6484, 0.5, 0.6484, 0.5, 0.6562, 0.4375, 0.6562, 0.4375, 0.7109, 0.5, 0.7109, 0.5, 0.7188, 0.4375, 0.7188, 0.4375, 0.02344, 0.5, 0.02344, 0.5, 0.03125, 0.4375, 0.03125, 0.4375, 0.5859, 0.5, 0.5859, 0.5, 0.5938, 0.4375, 0.5938, 0.4375, 0.1484, 0.5, 0.1484, 0.5, 0.1562, 0.4375, 0.1562, 0.4375, 0.2109, 0.5, 0.2109, 0.5, 0.2188, 0.4375, 0.2188, 0.4375, 0.5234, 0.5, 0.5234, 0.5, 0.5312, 0.4375, 0.5312, 0.4375, 0.6797, 0.5, 0.6797, 0.5, 0.6875, 0.4375, 0.6875, 0.4375, 0.05469, 0.5, 0.05469, 0.5, 0.0625, 0.4375, 0.0625, 0.4375, 0.1797, 0.5, 0.1797, 0.5, 0.1875, 0.4375, 0.1875, 0.4375, 0.5547, 0.5, 0.5547, 0.5, 0.5625, 0.4375, 0.5625, 0.4375, 0.1172, 0.5, 0.1172, 0.5, 0.125, 0.4375, 0.125, 0.4375, 0.6172, 0.5, 0.6172, 0.5, 0.625, 0.4375, 0.625, 0.4375, 0.75, 0.5, 0.75, 0.5, 1.0, 0.4375, 1.0, 0.4375, 0.7422, 0.5, 0.7422, 0.5, 0.75, 0.4375, 0.75, 0.4375, 0.25, 0.5, 0.25, 0.5, 0.5, 0.4375, 0.5, 0.4375, 0.2422, 0.5, 0.2422, 0.5, 0.25, 0.4375, 0.25, 0.375, 0.2422, 0.4375, 0.2422, 0.4375, 0.25, 0.375, 0.25, 0.375, 0.25, 0.4375, 0.25, 0.4375, 0.5, 0.375, 0.5, 0.375, 0.7422, 0.4375, 0.7422, 0.4375, 0.75, 0.375, 0.75, 0.375, 0.75, 0.4375, 0.75, 0.4375, 1.0, 0.375, 1.0, 0.375, 0.6172, 0.4375, 0.6172, 0.4375, 0.625, 0.375, 0.625, 0.375, 0.1172, 0.4375, 0.1172, 0.4375, 0.125, 0.375, 0.125, 0.375, 0.5547, 0.4375, 0.5547, 0.4375, 0.5625, 0.375, 0.5625, 0.375, 0.1797, 0.4375, 0.1797, 0.4375, 0.1875, 0.375, 0.1875, 0.375, 0.05469, 0.4375, 0.05469, 0.4375, 0.0625, 0.375, 0.0625, 0.375, 0.6797, 0.4375, 0.6797, 0.4375, 0.6875, 0.375, 0.6875, 0.375, 0.5234, 0.4375, 0.5234, 0.4375, 0.5312, 0.375, 0.5312, 0.375, 0.2109, 0.4375, 0.2109, 0.4375, 0.2188, 0.375, 0.2188, 0.375, 0.1484, 0.4375, 0.1484, 0.4375, 0.1562, 0.375, 0.1562, 0.375, 0.5859, 0.4375, 0.5859, 0.4375, 0.5938, 0.375, 0.5938, 0.375, 0.02344, 0.4375, 0.02344, 0.4375, 0.03125, 0.375, 0.03125, 0.375, 0.7109, 0.4375, 0.7109, 0.4375, 0.7188, 0.375, 0.7188, 0.375, 0.6484, 0.4375, 0.6484, 0.4375, 0.6562, 0.375, 0.6562, 0.375, 0.08594, 0.4375, 0.08594, 0.4375, 0.09375, 0.375, 0.09375, 0.375, 0.5078, 0.4375, 0.5078, 0.4375, 0.5156, 0.375, 0.5156, 0.375, 0.2266, 0.4375, 0.2266, 0.4375, 0.2344, 0.375, 0.2344, 0.375, 0.1953, 0.4375, 0.1953, 0.4375, 0.2031, 0.375, 0.2031, 0.375, 0.5391, 0.4375, 0.5391, 0.4375, 0.5469, 0.375, 0.5469, 0.375, 0.5703, 0.4375, 0.5703, 0.4375, 0.5781, 0.375, 0.5781, 0.375, 0.1641, 0.4375, 0.1641, 0.4375, 0.1719, 0.375, 0.1719, 0.375, 0.07031, 0.4375, 0.07031, 0.4375, 0.07812, 0.375, 0.07812, 0.375, 0.6641, 0.4375, 0.6641, 0.4375, 0.6719, 0.375, 0.6719, 0.375, 0.6328, 0.4375, 0.6328, 0.4375, 0.6406, 0.375, 0.6406, 0.375, 0.1016, 0.4375, 0.1016, 0.4375, 0.1094, 0.375, 0.1094, 0.375, 0.6953, 0.4375, 0.6953, 0.4375, 0.7031, 0.375, 0.7031, 0.375, 0.03906, 0.4375, 0.03906, 0.4375, 0.04688, 0.375, 0.04688, 0.375, 0.007812, 0.4375, 0.007812, 0.4375, 0.01562, 0.375, 0.01562, 0.375, 0.7266, 0.4375, 0.7266, 0.4375, 0.7344, 0.375, 0.7344, 0.375, 0.1328, 0.4375, 0.1328, 0.4375, 0.1406, 0.375, 0.1406, 0.375, 0.6016, 0.4375, 0.6016, 0.4375, 0.6094, 0.375, 0.6094, 0.5, 0.6016, 0.5625, 0.6016, 0.5625, 0.6094, 0.5, 0.6094, 0.5, 0.1328, 0.5625, 0.1328, 0.5625, 0.1406, 0.5, 0.1406, 0.5, 0.7266, 0.5625, 0.7266, 0.5625, 0.7344, 0.5, 0.7344, 0.5, 0.007812, 0.5625, 0.007812, 0.5625, 0.01562, 0.5, 0.01562, 0.5, 0.03906, 0.5625, 0.03906, 0.5625, 0.04688, 0.5, 0.04688, 0.5, 0.6953, 0.5625, 0.6953, 0.5625, 0.7031, 0.5, 0.7031, 0.5, 0.1016, 0.5625, 0.1016, 0.5625, 0.1094, 0.5, 0.1094, 0.5, 0.6328, 0.5625, 0.6328, 0.5625, 0.6406, 0.5, 0.6406, 0.5, 0.6641, 0.5625, 0.6641, 0.5625, 0.6719, 0.5, 0.6719, 0.5, 0.07031, 0.5625, 0.07031, 0.5625, 0.07812, 0.5, 0.07812, 0.5, 0.1641, 0.5625, 0.1641, 0.5625, 0.1719, 0.5, 0.1719, 0.5, 0.5703, 0.5625, 0.5703, 0.5625, 0.5781, 0.5, 0.5781, 0.5, 0.5391, 0.5625, 0.5391, 0.5625, 0.5469, 0.5, 0.5469, 0.5, 0.1953, 0.5625, 0.1953, 0.5625, 0.2031, 0.5, 0.2031, 0.5, 0.2266, 0.5625, 0.2266, 0.5625, 0.2344, 0.5, 0.2344, 0.5, 0.5078, 0.5625, 0.5078, 0.5625, 0.5156, 0.5, 0.5156, 0.5, 0.08594, 0.5625, 0.08594, 0.5625, 0.09375, 0.5, 0.09375, 0.5, 0.6484, 0.5625, 0.6484, 0.5625, 0.6562, 0.5, 0.6562, 0.5, 0.7109, 0.5625, 0.7109, 0.5625, 0.7188, 0.5, 0.7188, 0.5, 0.02344, 0.5625, 0.02344, 0.5625, 0.03125, 0.5, 0.03125, 0.5, 0.5859, 0.5625, 0.5859, 0.5625, 0.5938, 0.5, 0.5938, 0.5, 0.1484, 0.5625, 0.1484, 0.5625, 0.1562, 0.5, 0.1562, 0.5, 0.2109, 0.5625, 0.2109, 0.5625, 0.2188, 0.5, 0.2188, 0.5, 0.5234, 0.5625, 0.5234, 0.5625, 0.5312, 0.5, 0.5312, 0.5, 0.6797, 0.5625, 0.6797, 0.5625, 0.6875, 0.5, 0.6875, 0.5, 0.05469, 0.5625, 0.05469, 0.5625, 0.0625, 0.5, 0.0625, 0.5, 0.1797, 0.5625, 0.1797, 0.5625, 0.1875, 0.5, 0.1875, 0.5, 0.5547, 0.5625, 0.5547, 0.5625, 0.5625, 0.5, 0.5625, 0.5, 0.1172, 0.5625, 0.1172, 0.5625, 0.125, 0.5, 0.125, 0.5, 0.6172, 0.5625, 0.6172, 0.5625, 0.625, 0.5, 0.625, 0.5, 0.75, 0.5625, 0.75, 0.5625, 1.0, 0.5, 1.0, 0.5, 0.7422, 0.5625, 0.7422, 0.5625, 0.75, 0.5, 0.75, 0.5, 0.25, 0.5625, 0.25, 0.5625, 0.5, 0.5, 0.5, 0.5, 0.2422, 0.5625, 0.2422, 0.5625, 0.25, 0.5, 0.25, 0.5, 0.2344, 0.5625, 0.2344, 0.5625, 0.2422, 0.5, 0.2422, 0.5, 0.5, 0.5625, 0.5, 0.5625, 0.5078, 0.5, 0.5078, 0.375, 0.5, 0.4375, 0.5, 0.4375, 0.5078, 0.375, 0.5078, 0.375, 0.2344, 0.4375, 0.2344, 0.4375, 0.2422, 0.375, 0.2422, 0.4375, 0.2344, 0.5, 0.2344, 0.5, 0.2422, 0.4375, 0.2422, 0.4375, 0.5, 0.5, 0.5, 0.5, 0.5078, 0.4375, 0.5078, 0.625, 0.5, 0.875, 0.5, 0.875, 0.5078, 0.625, 0.5078, 0.125, 0.5, 0.375, 0.5, 0.375, 0.5078, 0.125, 0.5078, 0.5625, 0.5, 0.625, 0.5, 0.625, 0.5078, 0.5625, 0.5078, 0.5625, 0.2344, 0.625, 0.2344, 0.625, 0.2422, 0.5625, 0.2422, 0.5, 0.5156, 0.5625, 0.5156, 0.5625, 0.5234, 0.5, 0.5234, 0.5, 0.2188, 0.5625, 0.2188, 0.5625, 0.2266, 0.5, 0.2266, 0.375, 0.2188, 0.4375, 0.2188, 0.4375, 0.2266, 0.375, 0.2266, 0.375, 0.5156, 0.4375, 0.5156, 0.4375, 0.5234, 0.375, 0.5234, 0.4375, 0.5156, 0.5, 0.5156, 0.5, 0.5234, 0.4375, 0.5234, 0.4375, 0.2188, 0.5, 0.2188, 0.5, 0.2266, 0.4375, 0.2266, 0.5625, 0.2188, 0.625, 0.2188, 0.625, 0.2266, 0.5625, 0.2266, 0.5625, 0.5156, 0.625, 0.5156, 0.625, 0.5234, 0.5625, 0.5234, 0.125, 0.5156, 0.375, 0.5156, 0.375, 0.5234, 0.125, 0.5234, 0.625, 0.5156, 0.875, 0.5156, 0.875, 0.5234, 0.625, 0.5234, 0.5, 0.2031, 0.5625, 0.2031, 0.5625, 0.2109, 0.5, 0.2109, 0.5, 0.5312, 0.5625, 0.5312, 0.5625, 0.5391, 0.5, 0.5391, 0.375, 0.5312, 0.4375, 0.5312, 0.4375, 0.5391, 0.375, 0.5391, 0.375, 0.2031, 0.4375, 0.2031, 0.4375, 0.2109, 0.375, 0.2109, 0.4375, 0.2031, 0.5, 0.2031, 0.5, 0.2109, 0.4375, 0.2109, 0.4375, 0.5312, 0.5, 0.5312, 0.5, 0.5391, 0.4375, 0.5391, 0.5625, 0.5312, 0.625, 0.5312, 0.625, 0.5391, 0.5625, 0.5391, 0.125, 0.5312, 0.375, 0.5312, 0.375, 0.5391, 0.125, 0.5391, 0.625, 0.5312, 0.875, 0.5312, 0.875, 0.5391, 0.625, 0.5391, 0.5625, 0.2031, 0.625, 0.2031, 0.625, 0.2109, 0.5625, 0.2109, 0.5, 0.5469, 0.5625, 0.5469, 0.5625, 0.5547, 0.5, 0.5547, 0.5, 0.1875, 0.5625, 0.1875, 0.5625, 0.1953, 0.5, 0.1953, 0.375, 0.1875, 0.4375, 0.1875, 0.4375, 0.1953, 0.375, 0.1953, 0.375, 0.5469, 0.4375, 0.5469, 0.4375, 0.5547, 0.375, 0.5547, 0.4375, 0.5469, 0.5, 0.5469, 0.5, 0.5547, 0.4375, 0.5547, 0.4375, 0.1875, 0.5, 0.1875, 0.5, 0.1953, 0.4375, 0.1953, 0.5625, 0.1875, 0.625, 0.1875, 0.625, 0.1953, 0.5625, 0.1953, 0.625, 0.5469, 0.875, 0.5469, 0.875, 0.5547, 0.625, 0.5547, 0.125, 0.5469, 0.375, 0.5469, 0.375, 0.5547, 0.125, 0.5547, 0.5625, 0.5469, 0.625, 0.5469, 0.625, 0.5547, 0.5625, 0.5547, 0.5, 0.1719, 0.5625, 0.1719, 0.5625, 0.1797, 0.5, 0.1797, 0.5, 0.5625, 0.5625, 0.5625, 0.5625, 0.5703, 0.5, 0.5703, 0.375, 0.5625, 0.4375, 0.5625, 0.4375, 0.5703, 0.375, 0.5703, 0.375, 0.1719, 0.4375, 0.1719, 0.4375, 0.1797, 0.375, 0.1797, 0.4375, 0.1719, 0.5, 0.1719, 0.5, 0.1797, 0.4375, 0.1797, 0.4375, 0.5625, 0.5, 0.5625, 0.5, 0.5703, 0.4375, 0.5703, 0.5625, 0.5625, 0.625, 0.5625, 0.625, 0.5703, 0.5625, 0.5703, 0.125, 0.5625, 0.375, 0.5625, 0.375, 0.5703, 0.125, 0.5703, 0.625, 0.5625, 0.875, 0.5625, 0.875, 0.5703, 0.625, 0.5703, 0.5625, 0.1719, 0.625, 0.1719, 0.625, 0.1797, 0.5625, 0.1797, 0.5, 0.5781, 0.5625, 0.5781, 0.5625, 0.5859, 0.5, 0.5859, 0.5, 0.1562, 0.5625, 0.1562, 0.5625, 0.1641, 0.5, 0.1641, 0.375, 0.1562, 0.4375, 0.1562, 0.4375, 0.1641, 0.375, 0.1641, 0.375, 0.5781, 0.4375, 0.5781, 0.4375, 0.5859, 0.375, 0.5859, 0.4375, 0.5781, 0.5, 0.5781, 0.5, 0.5859, 0.4375, 0.5859, 0.4375, 0.1562, 0.5, 0.1562, 0.5, 0.1641, 0.4375, 0.1641, 0.5625, 0.1562, 0.625, 0.1562, 0.625, 0.1641, 0.5625, 0.1641, 0.625, 0.5781, 0.875, 0.5781, 0.875, 0.5859, 0.625, 0.5859, 0.125, 0.5781, 0.375, 0.5781, 0.375, 0.5859, 0.125, 0.5859, 0.5625, 0.5781, 0.625, 0.5781, 0.625, 0.5859, 0.5625, 0.5859, 0.5, 0.1406, 0.5625, 0.1406, 0.5625, 0.1484, 0.5, 0.1484, 0.5, 0.5938, 0.5625, 0.5938, 0.5625, 0.6016, 0.5, 0.6016, 0.375, 0.5938, 0.4375, 0.5938, 0.4375, 0.6016, 0.375, 0.6016, 0.375, 0.1406, 0.4375, 0.1406, 0.4375, 0.1484, 0.375, 0.1484, 0.4375, 0.1406, 0.5, 0.1406, 0.5, 0.1484, 0.4375, 0.1484, 0.4375, 0.5938, 0.5, 0.5938, 0.5, 0.6016, 0.4375, 0.6016, 0.625, 0.5938, 0.875, 0.5938, 0.875, 0.6016, 0.625, 0.6016, 0.125, 0.5938, 0.375, 0.5938, 0.375, 0.6016, 0.125, 0.6016, 0.5625, 0.5938, 0.625, 0.5938, 0.625, 0.6016, 0.5625, 0.6016, 0.5625, 0.1406, 0.625, 0.1406, 0.625, 0.1484, 0.5625, 0.1484, 0.5, 0.6094, 0.5625, 0.6094, 0.5625, 0.6172, 0.5, 0.6172, 0.5, 0.125, 0.5625, 0.125, 0.5625, 0.1328, 0.5, 0.1328, 0.375, 0.125, 0.4375, 0.125, 0.4375, 0.1328, 0.375, 0.1328, 0.375, 0.6094, 0.4375, 0.6094, 0.4375, 0.6172, 0.375, 0.6172, 0.4375, 0.6094, 0.5, 0.6094, 0.5, 0.6172, 0.4375, 0.6172, 0.4375, 0.125, 0.5, 0.125, 0.5, 0.1328, 0.4375, 0.1328, 0.5625, 0.125, 0.625, 0.125, 0.625, 0.1328, 0.5625, 0.1328, 0.5625, 0.6094, 0.625, 0.6094, 0.625, 0.6172, 0.5625, 0.6172, 0.125, 0.6094, 0.375, 0.6094, 0.375, 0.6172, 0.125, 0.6172, 0.625, 0.6094, 0.875, 0.6094, 0.875, 0.6172, 0.625, 0.6172, 0.5, 0.1094, 0.5625, 0.1094, 0.5625, 0.1172, 0.5, 0.1172, 0.5, 0.625, 0.5625, 0.625, 0.5625, 0.6328, 0.5, 0.6328, 0.375, 0.625, 0.4375, 0.625, 0.4375, 0.6328, 0.375, 0.6328, 0.375, 0.1094, 0.4375, 0.1094, 0.4375, 0.1172, 0.375, 0.1172, 0.4375, 0.1094, 0.5, 0.1094, 0.5, 0.1172, 0.4375, 0.1172, 0.4375, 0.625, 0.5, 0.625, 0.5, 0.6328, 0.4375, 0.6328, 0.5625, 0.625, 0.625, 0.625, 0.625, 0.6328, 0.5625, 0.6328, 0.125, 0.625, 0.375, 0.625, 0.375, 0.6328, 0.125, 0.6328, 0.625, 0.625, 0.875, 0.625, 0.875, 0.6328, 0.625, 0.6328, 0.5625, 0.1094, 0.625, 0.1094, 0.625, 0.1172, 0.5625, 0.1172, 0.5, 0.6406, 0.5625, 0.6406, 0.5625, 0.6484, 0.5, 0.6484, 0.5, 0.09375, 0.5625, 0.09375, 0.5625, 0.1016, 0.5, 0.1016, 0.375, 0.09375, 0.4375, 0.09375, 0.4375, 0.1016, 0.375, 0.1016, 0.375, 0.6406, 0.4375, 0.6406, 0.4375, 0.6484, 0.375, 0.6484, 0.4375, 0.6406, 0.5, 0.6406, 0.5, 0.6484, 0.4375, 0.6484, 0.4375, 0.09375, 0.5, 0.09375, 0.5, 0.1016, 0.4375, 0.1016, 0.5625, 0.09375, 0.625, 0.09375, 0.625, 0.1016, 0.5625, 0.1016, 0.625, 0.6406, 0.875, 0.6406, 0.875, 0.6484, 0.625, 0.6484, 0.125, 0.6406, 0.375, 0.6406, 0.375, 0.6484, 0.125, 0.6484, 0.5625, 0.6406, 0.625, 0.6406, 0.625, 0.6484, 0.5625, 0.6484, 0.5, 0.07812, 0.5625, 0.07812, 0.5625, 0.08594, 0.5, 0.08594, 0.5, 0.6562, 0.5625, 0.6562, 0.5625, 0.6641, 0.5, 0.6641, 0.375, 0.6562, 0.4375, 0.6562, 0.4375, 0.6641, 0.375, 0.6641, 0.375, 0.07812, 0.4375, 0.07812, 0.4375, 0.08594, 0.375, 0.08594, 0.4375, 0.07812, 0.5, 0.07812, 0.5, 0.08594, 0.4375, 0.08594, 0.4375, 0.6562, 0.5, 0.6562, 0.5, 0.6641, 0.4375, 0.6641, 0.625, 0.6562, 0.875, 0.6562, 0.875, 0.6641, 0.625, 0.6641, 0.125, 0.6562, 0.375, 0.6562, 0.375, 0.6641, 0.125, 0.6641, 0.5625, 0.6562, 0.625, 0.6562, 0.625, 0.6641, 0.5625, 0.6641, 0.5625, 0.07812, 0.625, 0.07812, 0.625, 0.08594, 0.5625, 0.08594, 0.5, 0.6719, 0.5625, 0.6719, 0.5625, 0.6797, 0.5, 0.6797, 0.5, 0.0625, 0.5625, 0.0625, 0.5625, 0.07031, 0.5, 0.07031, 0.375, 0.0625, 0.4375, 0.0625, 0.4375, 0.07031, 0.375, 0.07031, 0.375, 0.6719, 0.4375, 0.6719, 0.4375, 0.6797, 0.375, 0.6797, 0.4375, 0.6719, 0.5, 0.6719, 0.5, 0.6797, 0.4375, 0.6797, 0.4375, 0.0625, 0.5, 0.0625, 0.5, 0.07031, 0.4375, 0.07031, 0.5625, 0.0625, 0.625, 0.0625, 0.625, 0.07031, 0.5625, 0.07031, 0.5625, 0.6719, 0.625, 0.6719, 0.625, 0.6797, 0.5625, 0.6797, 0.125, 0.6719, 0.375, 0.6719, 0.375, 0.6797, 0.125, 0.6797, 0.625, 0.6719, 0.875, 0.6719, 0.875, 0.6797, 0.625, 0.6797, 0.5, 0.04688, 0.5625, 0.04688, 0.5625, 0.05469, 0.5, 0.05469, 0.5, 0.6875, 0.5625, 0.6875, 0.5625, 0.6953, 0.5, 0.6953, 0.375, 0.6875, 0.4375, 0.6875, 0.4375, 0.6953, 0.375, 0.6953, 0.375, 0.04688, 0.4375, 0.04688, 0.4375, 0.05469, 0.375, 0.05469, 0.4375, 0.04688, 0.5, 0.04688, 0.5, 0.05469, 0.4375, 0.05469, 0.4375, 0.6875, 0.5, 0.6875, 0.5, 0.6953, 0.4375, 0.6953, 0.625, 0.6875, 0.875, 0.6875, 0.875, 0.6953, 0.625, 0.6953, 0.125, 0.6875, 0.375, 0.6875, 0.375, 0.6953, 0.125, 0.6953, 0.5625, 0.6875, 0.625, 0.6875, 0.625, 0.6953, 0.5625, 0.6953, 0.5625, 0.04688, 0.625, 0.04688, 0.625, 0.05469, 0.5625, 0.05469, 0.5, 0.7031, 0.5625, 0.7031, 0.5625, 0.7109, 0.5, 0.7109, 0.5, 0.03125, 0.5625, 0.03125, 0.5625, 0.03906, 0.5, 0.03906, 0.375, 0.03125, 0.4375, 0.03125, 0.4375, 0.03906, 0.375, 0.03906, 0.375, 0.7031, 0.4375, 0.7031, 0.4375, 0.7109, 0.375, 0.7109, 0.4375, 0.7031, 0.5, 0.7031, 0.5, 0.7109, 0.4375, 0.7109, 0.4375, 0.03125, 0.5, 0.03125, 0.5, 0.03906, 0.4375, 0.03906, 0.5625, 0.03125, 0.625, 0.03125, 0.625, 0.03906, 0.5625, 0.03906, 0.5625, 0.7031, 0.625, 0.7031, 0.625, 0.7109, 0.5625, 0.7109, 0.125, 0.7031, 0.375, 0.7031, 0.375, 0.7109, 0.125, 0.7109, 0.625, 0.7031, 0.875, 0.7031, 0.875, 0.7109, 0.625, 0.7109, 0.5, 0.01562, 0.5625, 0.01562, 0.5625, 0.02344, 0.5, 0.02344, 0.5, 0.7188, 0.5625, 0.7188, 0.5625, 0.7266, 0.5, 0.7266, 0.375, 0.7188, 0.4375, 0.7188, 0.4375, 0.7266, 0.375, 0.7266, 0.375, 0.01562, 0.4375, 0.01562, 0.4375, 0.02344, 0.375, 0.02344, 0.4375, 0.01562, 0.5, 0.01562, 0.5, 0.02344, 0.4375, 0.02344, 0.4375, 0.7188, 0.5, 0.7188, 0.5, 0.7266, 0.4375, 0.7266, 0.5625, 0.7188, 0.625, 0.7188, 0.625, 0.7266, 0.5625, 0.7266, 0.125, 0.7188, 0.375, 0.7188, 0.375, 0.7266, 0.125, 0.7266, 0.625, 0.7188, 0.875, 0.7188, 0.875, 0.7266, 0.625, 0.7266, 0.5625, 0.01562, 0.625, 0.01562, 0.625, 0.02344, 0.5625, 0.02344, 0.5, 0.7344, 0.5625, 0.7344, 0.5625, 0.7422, 0.5, 0.7422, 0.5, 0.0, 0.5625, 0.0, 0.5625, 0.007812, 0.5, 0.007812, 0.375, 0.0, 0.4375, 0.0, 0.4375, 0.007812, 0.375, 0.007812, 0.375, 0.7344, 0.4375, 0.7344, 0.4375, 0.7422, 0.375, 0.7422, 0.4375, 0.7344, 0.5, 0.7344, 0.5, 0.7422, 0.4375, 0.7422, 0.4375, 0.0, 0.5, 0.0, 0.5, 0.007812, 0.4375, 0.007812, 0.5625, 0.0, 0.625, 0.0, 0.625, 0.007812, 0.5625, 0.007812, 0.625, 0.7344, 0.875, 0.7344, 0.875, 0.7422, 0.625, 0.7422, 0.125, 0.7344, 0.375, 0.7344, 0.375, 0.7422, 0.125, 0.7422, 0.5625, 0.7344, 0.625, 0.7344, 0.625, 0.7422, 0.5625, 0.7422])
me_cube_002.update()

# ---- objects
ob_cube = bpy.data.objects.new('Cube', me_cube_001)
ob_cube_001 = bpy.data.objects.new('Cube.001', me_cube_002)

# ---- transforms, parenting, visibility, modifiers, constraints
ob_cube.location = (0.0, 0.0, 0.0)
ob_cube.scale = (1.0, 8.0, 1.0)
ob_cube_001.location = (0.0, 0.0, 0.0)
ob_cube_001.scale = (-1.0, 8.0, 1.0)

# ---- collection membership
col_collection.objects.link(ob_cube)
col_collection.objects.link(ob_cube_001)

# ---- scene / render settings (as saved in the file)
scene.frame_start = 1; scene.frame_end = 250; scene.frame_set(1)
scene.render.engine = 'BLENDER_EEVEE_NEXT'
bpy.context.view_layer.update()

# ---- added for rendering (the .blend has no active camera and no usable light): camera, sun
cam_auto = bpy.data.cameras.new('AutoCamera')
cam_auto.lens = 50.0
cam_auto.sensor_width = 36.0
cam_auto.clip_end = 1000.0
ob_auto_camera = bpy.data.objects.new('AutoCamera', cam_auto)
scene.collection.objects.link(ob_auto_camera)
ob_auto_camera.location = (0.193516, -0.23222, 0.15539)
ob_auto_camera.rotation_euler = (1.09748, -7.21219e-08, 0.694738)
scene.camera = ob_auto_camera
light_auto_sun = bpy.data.lights.new('AutoSun', 'SUN')
light_auto_sun.energy = 3.0
light_auto_sun.angle = 0.0523599
ob_auto_sun = bpy.data.objects.new('AutoSun', light_auto_sun)
scene.collection.objects.link(ob_auto_sun)
ob_auto_sun.rotation_euler = (0.872665, 0.174533, 0.523599)
bpy.context.view_layer.update()
